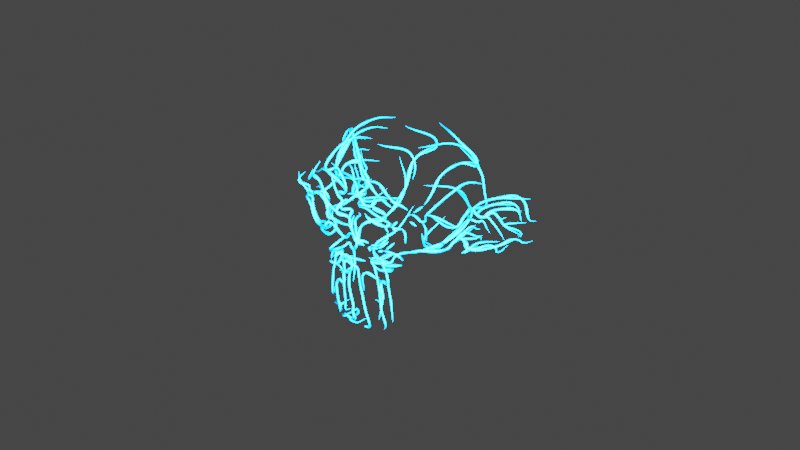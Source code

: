 # Source: Chapter40Final.blend  (saved by Blender 3.3.6; exported with 4.5.12 LTS)
import bpy
from mathutils import Matrix  # noqa: F401  (used for matrix-valued properties, if any)

bpy.ops.wm.read_factory_settings(use_empty=True)
scene = bpy.context.scene
scene.name = 'Scene'

# ---- collections
col_collection = bpy.data.collections.new('Collection'); scene.collection.children.link(col_collection)

# ---- materials (node trees are filled in below, after node groups)
mat_lightning = bpy.data.materials.new('Lightning')
mat_lightning.alpha_threshold = 0.0
mat_lightning.use_transparent_shadow = False
mat_lightning.line_color = (0.0, 0.0, 0.0, 1.0)

# ---- node groups
ng_chapter40 = bpy.data.node_groups.new('Chapter40', 'GeometryNodeTree')
_s = ng_chapter40.interface.new_socket(name='Geometry', in_out='OUTPUT', socket_type='NodeSocketGeometry')
_s = ng_chapter40.interface.new_socket(name='Geometry', in_out='INPUT', socket_type='NodeSocketGeometry')
_s = ng_chapter40.interface.new_socket(name='Radius', in_out='INPUT', socket_type='NodeSocketFloat')
_s.subtype = 'DISTANCE'
_s.default_value = 1.0
_s.min_value = 0.0
_s = ng_chapter40.interface.new_socket(name='Seed', in_out='INPUT', socket_type='NodeSocketInt')
_s.min_value = -10000
_s.max_value = 10000
_s = ng_chapter40.interface.new_socket(name='E.Strength', in_out='INPUT', socket_type='NodeSocketFloat')
ng_chapter40.is_modifier = True
_N = ng_chapter40.nodes; _L = ng_chapter40.links
n0 = _N.new('NodeGroupInput'); n0.name = 'Group Input'; n0.location = (108, 320)
n0.label = 'Group Input(1)'
n1 = _N.new('GeometryNodeEdgePathsToCurves'); n1.name = 'Edge Paths to Curves'; n1.location = (715, 345)
n1.label = 'Edge Paths to Curves(7)'
n1.width = 168
n2 = _N.new('FunctionNodeRandomValue'); n2.name = 'Random Value'; n2.location = (321, 270)
n2.label = 'Random Value(9)'
n2.data_type = 'BOOLEAN'
n2.inputs[6].default_value = 0.02
n3 = _N.new('GeometryNodeInputShortestEdgePaths'); n3.name = 'Shortest Edge Paths'; n3.location = (497, 259)
n3.label = 'Shortest Edge Paths(8)'
n3.width = 180
n4 = _N.new('ShaderNodeVectorMath'); n4.name = 'Vector Math'; n4.location = (317, 101)
n4.label = 'Vector Math(10)'
n4.operation = 'DISTANCE'
n5 = _N.new('GeometryNodeInputMeshEdgeVertices'); n5.name = 'Edge Vertices'; n5.location = (150, 96)
n5.label = 'Edge Vertices(11)'
n6 = _N.new('GeometryNodeTrimCurve'); n6.name = 'Trim Curve'; n6.location = (1244, 350)
n6.label = 'Trim Curve(14)'
n7 = _N.new('GeometryNodeResampleCurve'); n7.name = 'Resample Curve'; n7.location = (1399, 352)
n7.label = 'Resample Curve(15)'
n7.keep_last_segment = False
n7.inputs[2].default_value = 25
n8 = _N.new('GeometryNodeCurveSetHandles'); n8.name = 'Set Handle Type'; n8.location = (1070, 351)
n8.label = 'Set Handle Type(13)'
n9 = _N.new('GeometryNodeCurveSplineType'); n9.name = 'Set Spline Type'; n9.location = (906, 347)
n9.label = 'Set Spline Type(12)'
n9.spline_type = 'BEZIER'
n10 = _N.new('GeometryNodeInputSceneTime'); n10.name = 'Scene Time'; n10.location = (877, 107)
n10.label = 'Scene Time(17)'
n11 = _N.new('ShaderNodeMapRange'); n11.name = 'Map Range'; n11.location = (1070, 191)
n11.label = 'Map Range(18)'
n11.width = 157
n11.interpolation_type = 'SMOOTHSTEP'
n11.inputs[2].default_value = 250.0
n12 = _N.new('GeometryNodeCurveToMesh'); n12.name = 'Curve to Mesh'; n12.location = (2023, 352)
n12.label = 'Curve to Mesh(4)'
n13 = _N.new('NodeGroupInput'); n13.name = 'Group Input.001'; n13.location = (1690, 177)
n13.label = 'Group Input(6)'
n14 = _N.new('GeometryNodeSetCurveRadius'); n14.name = 'Set Curve Radius'; n14.location = (1704, 348)
n14.label = 'Set Curve Radius(16)'
n15 = _N.new('ShaderNodeFloatCurve'); n15.name = 'Float Curve'; n15.location = (1414, 184)
n15.label = 'Float Curve(20)'
_c = n15.mapping.curves[0]
while len(_c.points) > 2: _c.points.remove(_c.points[-1])
_c.points[0].location = (0.0, 0.0); _c.points[0].handle_type = 'AUTO'
_c.points[1].location = (0.5, 0.5); _c.points[1].handle_type = 'AUTO'
_p = _c.points.new(1.0, 0.0); _p.handle_type = 'AUTO'
n15.mapping.update()
n16 = _N.new('GeometryNodeSplineParameter'); n16.name = 'Spline Parameter'; n16.location = (1236, -33)
n16.label = 'Spline Parameter(19)'
n17 = _N.new('GeometryNodeCurvePrimitiveCircle'); n17.name = 'Curve Circle'; n17.location = (1858, 194)
n17.label = 'Curve Circle(5)'
n17.inputs[0].default_value = 6
n18 = _N.new('GeometryNodeStoreNamedAttribute'); n18.name = 'Store Named Attribute'; n18.location = (2232, 363)
n18.label = 'Store Named Attribute(21)'
n18.width = 175
n18.inputs[2].default_value = 'E.Strength'
n19 = _N.new('GeometryNodeSetMaterial'); n19.name = 'Set Material'; n19.location = (2462, 362)
n19.label = 'Set Material(23)'
n19.inputs[2].default_value = mat_lightning
n20 = _N.new('NodeGroupOutput'); n20.name = 'Group Output'; n20.location = (2636, 358)
n20.label = 'Group Output(2)'
n21 = _N.new('NodeGroupInput'); n21.name = 'Group Input.002'; n21.location = (2024, 213)
n21.label = 'Group Input(22)'
n22 = _N.new('GeometryNodeMeshToCurve'); n22.name = 'Mesh to Curve'; n22.location = (838, -9)
n22.label = 'Mesh to Curve(3)'
n23 = _N.new('GeometryNodeInputNamedAttribute'); n23.name = 'Named Attribute'; n23.location = (1998, 352)
n23.inputs[0].default_value = 'radius'
n24 = _N.new('GeometryNodeSwitch'); n24.name = 'Switch'; n24.location = (1998, 352)
n24.input_type = 'FLOAT'
n24.inputs[1].default_value = 1.0
_L.new(n19.outputs[0], n20.inputs[0])
_L.new(n17.outputs[0], n12.inputs[1])
_L.new(n0.outputs[0], n1.inputs[0])
_L.new(n14.outputs[0], n12.inputs[0])
_L.new(n3.outputs[0], n1.inputs[2])
_L.new(n13.outputs[1], n17.inputs[4])
_L.new(n2.outputs[3], n3.inputs[0])
_L.new(n0.outputs[2], n2.inputs[8])
_L.new(n5.outputs[2], n4.inputs[0])
_L.new(n5.outputs[3], n4.inputs[1])
_L.new(n4.outputs[1], n3.inputs[1])
_L.new(n1.outputs[0], n9.inputs[0])
_L.new(n9.outputs[0], n8.inputs[0])
_L.new(n8.outputs[0], n6.inputs[0])
_L.new(n6.outputs[0], n7.inputs[0])
_L.new(n7.outputs[0], n14.inputs[0])
_L.new(n11.outputs[0], n6.inputs[3])
_L.new(n10.outputs[1], n11.inputs[0])
_L.new(n15.outputs[0], n14.inputs[2])
_L.new(n16.outputs[0], n15.inputs[1])
_L.new(n12.outputs[0], n18.inputs[0])
_L.new(n21.outputs[3], n18.inputs[3])
_L.new(n18.outputs[0], n19.inputs[0])
_L.new(n23.outputs[1], n24.inputs[0])
_L.new(n23.outputs[0], n24.inputs[2])
_L.new(n24.outputs[0], n12.inputs[2])
n20.is_active_output = True
ng_auto_smooth = bpy.data.node_groups.new('Auto Smooth', 'GeometryNodeTree')
_s = ng_auto_smooth.interface.new_socket(name='Geometry', in_out='OUTPUT', socket_type='NodeSocketGeometry')
_s = ng_auto_smooth.interface.new_socket(name='Geometry', in_out='INPUT', socket_type='NodeSocketGeometry')
_s = ng_auto_smooth.interface.new_socket(name='Angle', in_out='INPUT', socket_type='NodeSocketFloat')
_s.subtype = 'ANGLE'
_s.min_value = 0.0
_s.max_value = 3.142
ng_auto_smooth.is_modifier = True
_N = ng_auto_smooth.nodes; _L = ng_auto_smooth.links
n0 = _N.new('NodeGroupOutput'); n0.name = 'Group Output'; n0.location = (480, -100)
n1 = _N.new('NodeGroupInput'); n1.name = 'Group Input'; n1.location = (-420, -300)
n2 = _N.new('NodeGroupInput'); n2.name = 'Group Input.001'; n2.location = (-60, -100)
n3 = _N.new('GeometryNodeSetShadeSmooth'); n3.name = 'Set Shade Smooth'; n3.location = (120, -100)
n3.domain = 'EDGE'
n4 = _N.new('GeometryNodeSetShadeSmooth'); n4.name = 'Set Shade Smooth.001'; n4.location = (300, -100)
n5 = _N.new('GeometryNodeInputMeshEdgeAngle'); n5.name = 'Edge Angle'; n5.location = (-420, -220)
n6 = _N.new('GeometryNodeInputEdgeSmooth'); n6.name = 'Is Edge Smooth'; n6.location = (-60, -160)
n7 = _N.new('GeometryNodeInputShadeSmooth'); n7.name = 'Is Face Smooth'; n7.location = (-240, -340)
n8 = _N.new('FunctionNodeBooleanMath'); n8.name = 'Boolean Math'; n8.location = (-60, -220)
n9 = _N.new('FunctionNodeCompare'); n9.name = 'Compare'; n9.location = (-240, -180)
n9.operation = 'LESS_EQUAL'
_L.new(n5.outputs[0], n9.inputs[0])
_L.new(n4.outputs[0], n0.inputs[0])
_L.new(n1.outputs[1], n9.inputs[1])
_L.new(n9.outputs[0], n8.inputs[0])
_L.new(n7.outputs[0], n8.inputs[1])
_L.new(n2.outputs[0], n3.inputs[0])
_L.new(n6.outputs[0], n3.inputs[1])
_L.new(n3.outputs[0], n4.inputs[0])
_L.new(n8.outputs[0], n3.inputs[2])
n0.is_active_output = True

# ---- material node trees
mat_lightning.use_nodes = True; mat_lightning.node_tree.nodes.clear()
_N = mat_lightning.node_tree.nodes; _L = mat_lightning.node_tree.links
n0 = _N.new('ShaderNodeOutputMaterial'); n0.name = 'Material Output'; n0.location = (519, 643)
n1 = _N.new('ShaderNodeValToRGB'); n1.name = 'ColorRamp'; n1.location = (-91, 894)
n1.color_ramp.interpolation = 'EASE'
while len(n1.color_ramp.elements) > 1: n1.color_ramp.elements.remove(n1.color_ramp.elements[-1])
n1.color_ramp.elements[0].position = 0.2; n1.color_ramp.elements[0].color = (1.0, 1.0, 1.0, 1.0)
_e = n1.color_ramp.elements.new(0.8); _e.color = (0.0, 0.0, 0.0, 1.0)
n2 = _N.new('ShaderNodeBsdfPrincipled'); n2.name = 'Principled BSDF'; n2.location = (-94, 567)
n2.distribution = 'GGX'
n2.subsurface_method = 'RANDOM_WALK_SKIN'
n2.inputs[0].default_value = (0.0, 0.0, 0.0, 1.0)
n2.inputs[3].default_value = 1.45
n2.inputs[27].default_value = (0.0, 0.0, 0.0, 1.0)
n2.inputs[28].default_value = 1.0
n3 = _N.new('ShaderNodeMixShader'); n3.name = 'Mix Shader'; n3.location = (299, 698)
n4 = _N.new('ShaderNodeEmission'); n4.name = 'Emission'; n4.location = (-93, 674)
n4.inputs[0].default_value = (0.0, 0.2592, 1.0, 1.0)
n5 = _N.new('ShaderNodeAttribute'); n5.name = 'Attribute'; n5.location = (-339, 672)
n5.label = 'Attribute(24)'
n5.attribute_name = 'E.Strength'
n6 = _N.new('ShaderNodeLayerWeight'); n6.name = 'Layer Weight'; n6.location = (-339, 803)
_L.new(n5.outputs[2], n4.inputs[1])
_L.new(n4.outputs[0], n3.inputs[2])
_L.new(n2.outputs[0], n3.inputs[1])
_L.new(n6.outputs[1], n1.inputs[0])
_L.new(n1.outputs[0], n3.inputs[0])
_L.new(n3.outputs[0], n0.inputs[0])
n0.is_active_output = True

# ---- world
world_world = bpy.data.worlds.new('World'); scene.world = world_world
world_world.use_nodes = True; world_world.node_tree.nodes.clear()
_N = world_world.node_tree.nodes; _L = world_world.node_tree.links
n0 = _N.new('ShaderNodeOutputWorld'); n0.name = 'World Output'; n0.location = (300, 300)
n1 = _N.new('ShaderNodeBackground'); n1.name = 'Background'; n1.location = (10, 300)
n1.inputs[0].default_value = (0.05088, 0.05088, 0.05088, 1.0)
_L.new(n1.outputs[0], n0.inputs[0])
n0.is_active_output = True
world_world.color = (0.05088, 0.05088, 0.05088)
world_world.use_sun_shadow = False
world_world.sun_shadow_jitter_overblur = 0.0

# ---- cameras
cam_camera = bpy.data.cameras.new('Camera')
cam_camera.clip_end = 100.0
cam_camera.ortho_scale = 7.314

# ---- lights
light_light = bpy.data.lights.new('Light', 'POINT')
light_light.transmission_factor = 0.0
light_light.energy = 1000.0
light_light.shadow_soft_size = 0.1
light_light.shadow_maximum_resolution = 0.006
light_light.use_absolute_resolution = True

# ---- meshes
me_suzanne = bpy.data.meshes.new('Suzanne')
me_suzanne.from_pydata([(0.4375, -0.7656, 0.1641), (-0.4375, -0.7656, 0.1641), (0.5, -0.6875, 0.09375), (-0.5, -0.6875, 0.09375), (0.5469, -0.5781, 0.05469), (-0.5469, -0.5781, 0.05469), (0.3516, -0.6172, -0.02344), (-0.3516, -0.6172, -0.02344), (0.3516, -0.7188, 0.03125), (-0.3516, -0.7188, 0.03125), (0.3516, -0.7812, 0.1328), (-0.3516, -0.7812, 0.1328), (0.2734, -0.7969, 0.1641), (-0.2734, -0.7969, 0.1641), (0.2031, -0.7422, 0.09375), (-0.2031, -0.7422, 0.09375), (0.1562, -0.6484, 0.05469), (-0.1562, -0.6484, 0.05469), (0.07812, -0.6562, 0.2422), (-0.07812, -0.6562, 0.2422), (0.1406, -0.7422, 0.2422), (-0.1406, -0.7422, 0.2422), (0.2422, -0.7969, 0.2422), (-0.2422, -0.7969, 0.2422), (0.2734, -0.7969, 0.3281), (-0.2734, -0.7969, 0.3281), (0.2031, -0.7422, 0.3906), (-0.2031, -0.7422, 0.3906), (0.1562, -0.6484, 0.4375), (-0.1562, -0.6484, 0.4375), (0.3516, -0.6172, 0.5156), (-0.3516, -0.6172, 0.5156), (0.3516, -0.7188, 0.4531), (-0.3516, -0.7188, 0.4531), (0.3516, -0.7812, 0.3594), (-0.3516, -0.7812, 0.3594), (0.4375, -0.7656, 0.3281), (-0.4375, -0.7656, 0.3281), (0.5, -0.6875, 0.3906), (-0.5, -0.6875, 0.3906), (0.5469, -0.5781, 0.4375), (-0.5469, -0.5781, 0.4375), (0.625, -0.5625, 0.2422), (-0.625, -0.5625, 0.2422), (0.5625, -0.6719, 0.2422), (-0.5625, -0.6719, 0.2422), (0.4688, -0.7578, 0.2422), (-0.4688, -0.7578, 0.2422), (0.4766, -0.7734, 0.2422), (-0.4766, -0.7734, 0.2422), (0.4453, -0.7812, 0.3359), (-0.4453, -0.7812, 0.3359), (0.3516, -0.8047, 0.375), (-0.3516, -0.8047, 0.375), (0.2656, -0.8203, 0.3359), (-0.2656, -0.8203, 0.3359), (0.2266, -0.8203, 0.2422), (-0.2266, -0.8203, 0.2422), (0.2656, -0.8203, 0.1562), (-0.2656, -0.8203, 0.1562), (0.3516, -0.8281, 0.2422), (-0.3516, -0.8281, 0.2422), (0.3516, -0.8047, 0.1172), (-0.3516, -0.8047, 0.1172), (0.4453, -0.7812, 0.1562), (-0.4453, -0.7812, 0.1562), (0.0, -0.7422, 0.4297), (0.0, -0.8203, 0.3516), (0.0, -0.7344, -0.6797), (0.0, -0.7812, -0.3203), (0.0, -0.7969, -0.1875), (0.0, -0.7188, -0.7734), (0.0, -0.6016, 0.4062), (0.0, -0.5703, 0.5703), (0.0, 0.5469, 0.8984), (0.0, 0.8516, 0.5625), (0.0, 0.8281, 0.07031), (0.0, 0.3516, -0.3828), (0.2031, -0.5625, -0.1875), (-0.2031, -0.5625, -0.1875), (0.3125, -0.5703, -0.4375), (-0.3125, -0.5703, -0.4375), (0.3516, -0.5703, -0.6953), (-0.3516, -0.5703, -0.6953), (0.3672, -0.5312, -0.8906), (-0.3672, -0.5312, -0.8906), (0.3281, -0.5234, -0.9453), (-0.3281, -0.5234, -0.9453), (0.1797, -0.5547, -0.9688), (-0.1797, -0.5547, -0.9688), (0.0, -0.5781, -0.9844), (0.4375, -0.5312, -0.1406), (-0.4375, -0.5312, -0.1406), (0.6328, -0.5391, -0.03906), (-0.6328, -0.5391, -0.03906), (0.8281, -0.4453, 0.1484), (-0.8281, -0.4453, 0.1484), (0.8594, -0.5938, 0.4297), (-0.8594, -0.5938, 0.4297), (0.7109, -0.625, 0.4844), (-0.7109, -0.625, 0.4844), (0.4922, -0.6875, 0.6016), (-0.4922, -0.6875, 0.6016), (0.3203, -0.7344, 0.7578), (-0.3203, -0.7344, 0.7578), (0.1562, -0.7578, 0.7188), (-0.1562, -0.7578, 0.7188), (0.0625, -0.75, 0.4922), (-0.0625, -0.75, 0.4922), (0.1641, -0.7734, 0.4141), (-0.1641, -0.7734, 0.4141), (0.125, -0.7656, 0.3047), (-0.125, -0.7656, 0.3047), (0.2031, -0.7422, 0.09375), (-0.2031, -0.7422, 0.09375), (0.375, -0.7031, 0.01562), (-0.375, -0.7031, 0.01562), (0.4922, -0.6719, 0.0625), (-0.4922, -0.6719, 0.0625), (0.625, -0.6484, 0.1875), (-0.625, -0.6484, 0.1875), (0.6406, -0.6484, 0.2969), (-0.6406, -0.6484, 0.2969), (0.6016, -0.6641, 0.375), (-0.6016, -0.6641, 0.375), (0.4297, -0.7188, 0.4375), (-0.4297, -0.7188, 0.4375), (0.25, -0.7578, 0.4688), (-0.25, -0.7578, 0.4688), (0.0, -0.7344, -0.7656), (0.1094, -0.7344, -0.7188), (-0.1094, -0.7344, -0.7188), (0.1172, -0.7109, -0.8359), (-0.1172, -0.7109, -0.8359), (0.0625, -0.6953, -0.8828), (-0.0625, -0.6953, -0.8828), (0.0, -0.6875, -0.8906), (0.0, -0.75, -0.1953), (0.0, -0.7422, -0.1406), (0.1016, -0.7422, -0.1484), (-0.1016, -0.7422, -0.1484), (0.125, -0.75, -0.2266), (-0.125, -0.75, -0.2266), (0.08594, -0.7422, -0.2891), (-0.08594, -0.7422, -0.2891), (0.3984, -0.6719, -0.04688), (-0.3984, -0.6719, -0.04688), (0.6172, -0.625, 0.05469), (-0.6172, -0.625, 0.05469), (0.7266, -0.6016, 0.2031), (-0.7266, -0.6016, 0.2031), (0.7422, -0.6562, 0.375), (-0.7422, -0.6562, 0.375), (0.6875, -0.7266, 0.4141), (-0.6875, -0.7266, 0.4141), (0.4375, -0.7969, 0.5469), (-0.4375, -0.7969, 0.5469), (0.3125, -0.8359, 0.6406), (-0.3125, -0.8359, 0.6406), (0.2031, -0.8516, 0.6172), (-0.2031, -0.8516, 0.6172), (0.1016, -0.8438, 0.4297), (-0.1016, -0.8438, 0.4297), (0.125, -0.8125, -0.1016), (-0.125, -0.8125, -0.1016), (0.2109, -0.7109, -0.4453), (-0.2109, -0.7109, -0.4453), (0.25, -0.6875, -0.7031), (-0.25, -0.6875, -0.7031), (0.2656, -0.6641, -0.8203), (-0.2656, -0.6641, -0.8203), (0.2344, -0.6328, -0.9141), (-0.2344, -0.6328, -0.9141), (0.1641, -0.6328, -0.9297), (-0.1641, -0.6328, -0.9297), (0.0, -0.6406, -0.9453), (0.0, -0.7266, 0.04688), (0.0, -0.7656, 0.2109), (0.3281, -0.7422, 0.4766), (-0.3281, -0.7422, 0.4766), (0.1641, -0.75, 0.1406), (-0.1641, -0.75, 0.1406), (0.1328, -0.7578, 0.2109), (-0.1328, -0.7578, 0.2109), (0.1172, -0.7344, -0.6875), (-0.1172, -0.7344, -0.6875), (0.07812, -0.75, -0.4453), (-0.07812, -0.75, -0.4453), (0.0, -0.75, -0.4453), (0.0, -0.7422, -0.3281), (0.09375, -0.7812, -0.2734), (-0.09375, -0.7812, -0.2734), (0.1328, -0.7969, -0.2266), (-0.1328, -0.7969, -0.2266), (0.1094, -0.7812, -0.1328), (-0.1094, -0.7812, -0.1328), (0.03906, -0.7812, -0.125), (-0.03906, -0.7812, -0.125), (0.0, -0.8281, -0.2031), (0.04688, -0.8125, -0.1484), (-0.04688, -0.8125, -0.1484), (0.09375, -0.8125, -0.1562), (-0.09375, -0.8125, -0.1562), (0.1094, -0.8281, -0.2266), (-0.1094, -0.8281, -0.2266), (0.07812, -0.8047, -0.25), (-0.07812, -0.8047, -0.25), (0.0, -0.8047, -0.2891), (0.2578, -0.5547, -0.3125), (-0.2578, -0.5547, -0.3125), (0.1641, -0.7109, -0.2422), (-0.1641, -0.7109, -0.2422), (0.1797, -0.7109, -0.3125), (-0.1797, -0.7109, -0.3125), (0.2344, -0.5547, -0.25), (-0.2344, -0.5547, -0.25), (0.0, -0.6875, -0.875), (0.04688, -0.6875, -0.8672), (-0.04688, -0.6875, -0.8672), (0.09375, -0.7109, -0.8203), (-0.09375, -0.7109, -0.8203), (0.09375, -0.7266, -0.7422), (-0.09375, -0.7266, -0.7422), (0.0, -0.6562, -0.7812), (0.09375, -0.6641, -0.75), (-0.09375, -0.6641, -0.75), (0.09375, -0.6406, -0.8125), (-0.09375, -0.6406, -0.8125), (0.04688, -0.6328, -0.8516), (-0.04688, -0.6328, -0.8516), (0.0, -0.6328, -0.8594), (0.1719, -0.7812, 0.2188), (-0.1719, -0.7812, 0.2188), (0.1875, -0.7734, 0.1562), (-0.1875, -0.7734, 0.1562), (0.3359, -0.7578, 0.4297), (-0.3359, -0.7578, 0.4297), (0.2734, -0.7734, 0.4219), (-0.2734, -0.7734, 0.4219), (0.4219, -0.7734, 0.3984), (-0.4219, -0.7734, 0.3984), (0.5625, -0.6953, 0.3516), (-0.5625, -0.6953, 0.3516), (0.5859, -0.6875, 0.2891), (-0.5859, -0.6875, 0.2891), (0.5781, -0.6797, 0.1953), (-0.5781, -0.6797, 0.1953), (0.4766, -0.7188, 0.1016), (-0.4766, -0.7188, 0.1016), (0.375, -0.7422, 0.0625), (-0.375, -0.7422, 0.0625), (0.2266, -0.7812, 0.1094), (-0.2266, -0.7812, 0.1094), (0.1797, -0.7812, 0.2969), (-0.1797, -0.7812, 0.2969), (0.2109, -0.7812, 0.375), (-0.2109, -0.7812, 0.375), (0.2344, -0.7578, 0.3594), (-0.2344, -0.7578, 0.3594), (0.1953, -0.7578, 0.2969), (-0.1953, -0.7578, 0.2969), (0.2422, -0.7578, 0.125), (-0.2422, -0.7578, 0.125), (0.375, -0.7266, 0.08594), (-0.375, -0.7266, 0.08594), (0.4609, -0.7031, 0.1172), (-0.4609, -0.7031, 0.1172), (0.5469, -0.6719, 0.2109), (-0.5469, -0.6719, 0.2109), (0.5547, -0.6719, 0.2812), (-0.5547, -0.6719, 0.2812), (0.5312, -0.6797, 0.3359), (-0.5312, -0.6797, 0.3359), (0.4141, -0.75, 0.3906), (-0.4141, -0.75, 0.3906), (0.2812, -0.7656, 0.3984), (-0.2812, -0.7656, 0.3984), (0.3359, -0.75, 0.4062), (-0.3359, -0.75, 0.4062), (0.2031, -0.75, 0.1719), (-0.2031, -0.75, 0.1719), (0.1953, -0.75, 0.2266), (-0.1953, -0.75, 0.2266), (0.1094, -0.6094, 0.4609), (-0.1094, -0.6094, 0.4609), (0.1953, -0.6172, 0.6641), (-0.1953, -0.6172, 0.6641), (0.3359, -0.5938, 0.6875), (-0.3359, -0.5938, 0.6875), (0.4844, -0.5547, 0.5547), (-0.4844, -0.5547, 0.5547), (0.6797, -0.4922, 0.4531), (-0.6797, -0.4922, 0.4531), (0.7969, -0.4609, 0.4062), (-0.7969, -0.4609, 0.4062), (0.7734, -0.375, 0.1641), (-0.7734, -0.375, 0.1641), (0.6016, -0.4141, 0.0), (-0.6016, -0.4141, 0.0), (0.4375, -0.4688, -0.09375), (-0.4375, -0.4688, -0.09375), (0.0, -0.2891, 0.8984), (0.0, 0.07812, 0.9844), (0.0, 0.6719, -0.1953), (0.0, -0.1875, -0.4609), (0.0, -0.4609, -0.9766), (0.0, -0.3438, -0.8047), (0.0, -0.3203, -0.5703), (0.0, -0.2812, -0.4844), (0.8516, -0.05469, 0.2344), (-0.8516, -0.05469, 0.2344), (0.8594, 0.04688, 0.3203), (-0.8594, 0.04688, 0.3203), (0.7734, 0.4375, 0.2656), (-0.7734, 0.4375, 0.2656), (0.4609, 0.7031, 0.4375), (-0.4609, 0.7031, 0.4375), (0.7344, -0.07031, -0.04688), (-0.7344, -0.07031, -0.04688), (0.5938, 0.1641, -0.125), (-0.5938, 0.1641, -0.125), (0.6406, 0.4297, -0.007812), (-0.6406, 0.4297, -0.007812), (0.3359, 0.6641, 0.05469), (-0.3359, 0.6641, 0.05469), (0.2344, -0.4062, -0.3516), (-0.2344, -0.4062, -0.3516), (0.1797, -0.2578, -0.4141), (-0.1797, -0.2578, -0.4141), (0.2891, -0.3828, -0.7109), (-0.2891, -0.3828, -0.7109), (0.25, -0.3906, -0.5), (-0.25, -0.3906, -0.5), (0.3281, -0.3984, -0.9141), (-0.3281, -0.3984, -0.9141), (0.1406, -0.3672, -0.7578), (-0.1406, -0.3672, -0.7578), (0.125, -0.3594, -0.5391), (-0.125, -0.3594, -0.5391), (0.1641, -0.4375, -0.9453), (-0.1641, -0.4375, -0.9453), (0.2188, -0.4297, -0.2812), (-0.2188, -0.4297, -0.2812), (0.2109, -0.4688, -0.2266), (-0.2109, -0.4688, -0.2266), (0.2031, -0.5, -0.1719), (-0.2031, -0.5, -0.1719), (0.2109, -0.1641, -0.3906), (-0.2109, -0.1641, -0.3906), (0.2969, 0.2656, -0.3125), (-0.2969, 0.2656, -0.3125), (0.3438, 0.5391, -0.1484), (-0.3438, 0.5391, -0.1484), (0.4531, 0.3828, 0.8672), (-0.4531, 0.3828, 0.8672), (0.4531, 0.07031, 0.9297), (-0.4531, 0.07031, 0.9297), (0.4531, -0.2344, 0.8516), (-0.4531, -0.2344, 0.8516), (0.4609, -0.4297, 0.5234), (-0.4609, -0.4297, 0.5234), (0.7266, -0.3359, 0.4062), (-0.7266, -0.3359, 0.4062), (0.6328, -0.2812, 0.4531), (-0.6328, -0.2812, 0.4531), (0.6406, -0.05469, 0.7031), (-0.6406, -0.05469, 0.7031), (0.7969, -0.125, 0.5625), (-0.7969, -0.125, 0.5625), (0.7969, 0.1172, 0.6172), (-0.7969, 0.1172, 0.6172), (0.6406, 0.1953, 0.75), (-0.6406, 0.1953, 0.75), (0.6406, 0.4453, 0.6797), (-0.6406, 0.4453, 0.6797), (0.7969, 0.3594, 0.5391), (-0.7969, 0.3594, 0.5391), (0.6172, 0.5859, 0.3281), (-0.6172, 0.5859, 0.3281), (0.4844, 0.5469, 0.02344), (-0.4844, 0.5469, 0.02344), (0.8203, 0.2031, 0.3281), (-0.8203, 0.2031, 0.3281), (0.4062, -0.1484, -0.1719), (-0.4062, -0.1484, -0.1719), (0.4297, 0.2109, -0.1953), (-0.4297, 0.2109, -0.1953), (0.8906, 0.2344, 0.4062), (-0.8906, 0.2344, 0.4062), (0.7734, 0.125, -0.1406), (-0.7734, 0.125, -0.1406), (1.039, 0.3281, -0.1016), (-1.039, 0.3281, -0.1016), (1.281, 0.4297, 0.05469), (-1.281, 0.4297, 0.05469), (1.352, 0.4219, 0.3203), (-1.352, 0.4219, 0.3203), (1.234, 0.4219, 0.5078), (-1.234, 0.4219, 0.5078), (1.023, 0.3125, 0.4766), (-1.023, 0.3125, 0.4766), (1.016, 0.2891, 0.4141), (-1.016, 0.2891, 0.4141), (1.188, 0.3906, 0.4375), (-1.188, 0.3906, 0.4375), (1.266, 0.4062, 0.2891), (-1.266, 0.4062, 0.2891), (1.211, 0.4062, 0.07812), (-1.211, 0.4062, 0.07812), (1.031, 0.3047, -0.03906), (-1.031, 0.3047, -0.03906), (0.8281, 0.1328, -0.07031), (-0.8281, 0.1328, -0.07031), (0.9219, 0.2188, 0.3594), (-0.9219, 0.2188, 0.3594), (0.9453, 0.2891, 0.3047), (-0.9453, 0.2891, 0.3047), (0.8828, 0.2109, -0.02344), (-0.8828, 0.2109, -0.02344), (1.039, 0.3672, 0.0), (-1.039, 0.3672, 0.0), (1.188, 0.4453, 0.09375), (-1.188, 0.4453, 0.09375), (1.234, 0.4453, 0.25), (-1.234, 0.4453, 0.25), (1.172, 0.4375, 0.3594), (-1.172, 0.4375, 0.3594), (1.023, 0.3594, 0.3438), (-1.023, 0.3594, 0.3438), (0.8438, 0.2109, 0.2891), (-0.8438, 0.2109, 0.2891), (0.8359, 0.2734, 0.1719), (-0.8359, 0.2734, 0.1719), (0.7578, 0.2734, 0.09375), (-0.7578, 0.2734, 0.09375), (0.8203, 0.2734, 0.08594), (-0.8203, 0.2734, 0.08594), (0.8438, 0.2734, 0.01562), (-0.8438, 0.2734, 0.01562), (0.8125, 0.2734, -0.01562), (-0.8125, 0.2734, -0.01562), (0.7266, 0.07031, 0.0), (-0.7266, 0.07031, 0.0), (0.7188, 0.1719, -0.02344), (-0.7188, 0.1719, -0.02344), (0.7188, 0.1875, 0.03906), (-0.7188, 0.1875, 0.03906), (0.7969, 0.2109, 0.2031), (-0.7969, 0.2109, 0.2031), (0.8906, 0.2656, 0.2422), (-0.8906, 0.2656, 0.2422), (0.8906, 0.3203, 0.2344), (-0.8906, 0.3203, 0.2344), (0.8125, 0.3203, -0.01562), (-0.8125, 0.3203, -0.01562), (0.8516, 0.3203, 0.01562), (-0.8516, 0.3203, 0.01562), (0.8281, 0.3203, 0.07812), (-0.8281, 0.3203, 0.07812), (0.7656, 0.3203, 0.09375), (-0.7656, 0.3203, 0.09375), (0.8438, 0.3203, 0.1719), (-0.8438, 0.3203, 0.1719), (1.039, 0.4141, 0.3281), (-1.039, 0.4141, 0.3281), (1.188, 0.4844, 0.3438), (-1.188, 0.4844, 0.3438), (1.258, 0.4922, 0.2422), (-1.258, 0.4922, 0.2422), (1.211, 0.4844, 0.08594), (-1.211, 0.4844, 0.08594), (1.047, 0.4219, 0.0), (-1.047, 0.4219, 0.0), (0.8828, 0.2656, -0.01562), (-0.8828, 0.2656, -0.01562), (0.9531, 0.3438, 0.2891), (-0.9531, 0.3438, 0.2891), (0.8906, 0.3281, 0.1094), (-0.8906, 0.3281, 0.1094), (0.9375, 0.3359, 0.0625), (-0.9375, 0.3359, 0.0625), (1.0, 0.3672, 0.125), (-1.0, 0.3672, 0.125), (0.9609, 0.3516, 0.1719), (-0.9609, 0.3516, 0.1719), (1.016, 0.375, 0.2344), (-1.016, 0.375, 0.2344), (1.055, 0.3828, 0.1875), (-1.055, 0.3828, 0.1875), (1.109, 0.3906, 0.2109), (-1.109, 0.3906, 0.2109), (1.086, 0.3906, 0.2734), (-1.086, 0.3906, 0.2734), (1.023, 0.4844, 0.4375), (-1.023, 0.4844, 0.4375), (1.25, 0.5469, 0.4688), (-1.25, 0.5469, 0.4688), (1.367, 0.5, 0.2969), (-1.367, 0.5, 0.2969), (1.312, 0.5312, 0.05469), (-1.312, 0.5312, 0.05469), (1.039, 0.4922, -0.08594), (-1.039, 0.4922, -0.08594), (0.7891, 0.3281, -0.125), (-0.7891, 0.3281, -0.125), (0.8594, 0.3828, 0.3828), (-0.8594, 0.3828, 0.3828)], [], [(46, 0, 2, 44), (3, 1, 47, 45), (44, 2, 4, 42), (5, 3, 45, 43), (2, 8, 6, 4), (7, 9, 3, 5), (0, 10, 8, 2), (9, 11, 1, 3), (10, 12, 14, 8), (15, 13, 11, 9), (8, 14, 16, 6), (17, 15, 9, 7), (14, 20, 18, 16), (19, 21, 15, 17), (12, 22, 20, 14), (21, 23, 13, 15), (22, 24, 26, 20), (27, 25, 23, 21), (20, 26, 28, 18), (29, 27, 21, 19), (26, 32, 30, 28), (31, 33, 27, 29), (24, 34, 32, 26), (33, 35, 25, 27), (34, 36, 38, 32), (39, 37, 35, 33), (32, 38, 40, 30), (41, 39, 33, 31), (38, 44, 42, 40), (43, 45, 39, 41), (36, 46, 44, 38), (45, 47, 37, 39), (46, 36, 50, 48), (51, 37, 47, 49), (36, 34, 52, 50), (53, 35, 37, 51), (34, 24, 54, 52), (55, 25, 35, 53), (24, 22, 56, 54), (57, 23, 25, 55), (22, 12, 58, 56), (59, 13, 23, 57), (12, 10, 62, 58), (63, 11, 13, 59), (10, 0, 64, 62), (65, 1, 11, 63), (0, 46, 48, 64), (49, 47, 1, 65), (60, 64, 48), (49, 65, 61), (62, 64, 60), (61, 65, 63), (60, 58, 62), (63, 59, 61), (60, 56, 58), (59, 57, 61), (60, 54, 56), (57, 55, 61), (60, 52, 54), (55, 53, 61), (60, 50, 52), (53, 51, 61), (60, 48, 50), (51, 49, 61), (88, 173, 175, 90), (175, 174, 89, 90), (86, 171, 173, 88), (174, 172, 87, 89), (84, 169, 171, 86), (172, 170, 85, 87), (82, 167, 169, 84), (170, 168, 83, 85), (80, 165, 167, 82), (168, 166, 81, 83), (78, 91, 145, 163), (146, 92, 79, 164), (91, 93, 147, 145), (148, 94, 92, 146), (93, 95, 149, 147), (150, 96, 94, 148), (95, 97, 151, 149), (152, 98, 96, 150), (97, 99, 153, 151), (154, 100, 98, 152), (99, 101, 155, 153), (156, 102, 100, 154), (101, 103, 157, 155), (158, 104, 102, 156), (103, 105, 159, 157), (160, 106, 104, 158), (105, 107, 161, 159), (162, 108, 106, 160), (107, 66, 67, 161), (67, 66, 108, 162), (109, 127, 159, 161), (160, 128, 110, 162), (127, 178, 157, 159), (158, 179, 128, 160), (125, 155, 157, 178), (158, 156, 126, 179), (123, 153, 155, 125), (156, 154, 124, 126), (121, 151, 153, 123), (154, 152, 122, 124), (119, 149, 151, 121), (152, 150, 120, 122), (117, 147, 149, 119), (150, 148, 118, 120), (115, 145, 147, 117), (148, 146, 116, 118), (113, 163, 145, 115), (146, 164, 114, 116), (113, 180, 176, 163), (176, 181, 114, 164), (109, 161, 67, 111), (67, 162, 110, 112), (111, 67, 177, 182), (177, 67, 112, 183), (176, 180, 182, 177), (183, 181, 176, 177), (134, 136, 175, 173), (175, 136, 135, 174), (132, 134, 173, 171), (174, 135, 133, 172), (130, 132, 171, 169), (172, 133, 131, 170), (165, 186, 184, 167), (185, 187, 166, 168), (130, 169, 167, 184), (168, 170, 131, 185), (143, 189, 188, 186), (188, 189, 144, 187), (184, 186, 188, 68), (188, 187, 185, 68), (129, 130, 184, 68), (185, 131, 129, 68), (141, 192, 190, 143), (191, 193, 142, 144), (139, 194, 192, 141), (193, 195, 140, 142), (138, 196, 194, 139), (195, 197, 138, 140), (137, 70, 196, 138), (197, 70, 137, 138), (189, 143, 190, 69), (191, 144, 189, 69), (69, 190, 205, 207), (206, 191, 69, 207), (70, 198, 199, 196), (200, 198, 70, 197), (196, 199, 201, 194), (202, 200, 197, 195), (194, 201, 203, 192), (204, 202, 195, 193), (192, 203, 205, 190), (206, 204, 193, 191), (198, 203, 201, 199), (202, 204, 198, 200), (198, 207, 205, 203), (206, 207, 198, 204), (138, 139, 163, 176), (164, 140, 138, 176), (139, 141, 210, 163), (211, 142, 140, 164), (141, 143, 212, 210), (213, 144, 142, 211), (143, 186, 165, 212), (166, 187, 144, 213), (80, 208, 212, 165), (213, 209, 81, 166), (208, 214, 210, 212), (211, 215, 209, 213), (78, 163, 210, 214), (211, 164, 79, 215), (130, 129, 71, 221), (71, 129, 131, 222), (132, 130, 221, 219), (222, 131, 133, 220), (134, 132, 219, 217), (220, 133, 135, 218), (136, 134, 217, 216), (218, 135, 136, 216), (216, 217, 228, 230), (229, 218, 216, 230), (217, 219, 226, 228), (227, 220, 218, 229), (219, 221, 224, 226), (225, 222, 220, 227), (221, 71, 223, 224), (223, 71, 222, 225), (223, 230, 228, 224), (229, 230, 223, 225), (224, 228, 226), (227, 229, 225), (182, 180, 233, 231), (234, 181, 183, 232), (111, 182, 231, 253), (232, 183, 112, 254), (109, 111, 253, 255), (254, 112, 110, 256), (180, 113, 251, 233), (252, 114, 181, 234), (113, 115, 249, 251), (250, 116, 114, 252), (115, 117, 247, 249), (248, 118, 116, 250), (117, 119, 245, 247), (246, 120, 118, 248), (119, 121, 243, 245), (244, 122, 120, 246), (121, 123, 241, 243), (242, 124, 122, 244), (123, 125, 239, 241), (240, 126, 124, 242), (125, 178, 235, 239), (236, 179, 126, 240), (178, 127, 237, 235), (238, 128, 179, 236), (127, 109, 255, 237), (256, 110, 128, 238), (237, 255, 257, 275), (258, 256, 238, 276), (235, 237, 275, 277), (276, 238, 236, 278), (239, 235, 277, 273), (278, 236, 240, 274), (241, 239, 273, 271), (274, 240, 242, 272), (243, 241, 271, 269), (272, 242, 244, 270), (245, 243, 269, 267), (270, 244, 246, 268), (247, 245, 267, 265), (268, 246, 248, 266), (249, 247, 265, 263), (266, 248, 250, 264), (251, 249, 263, 261), (264, 250, 252, 262), (233, 251, 261, 279), (262, 252, 234, 280), (255, 253, 259, 257), (260, 254, 256, 258), (253, 231, 281, 259), (282, 232, 254, 260), (231, 233, 279, 281), (280, 234, 232, 282), (66, 107, 283, 72), (284, 108, 66, 72), (107, 105, 285, 283), (286, 106, 108, 284), (105, 103, 287, 285), (288, 104, 106, 286), (103, 101, 289, 287), (290, 102, 104, 288), (101, 99, 291, 289), (292, 100, 102, 290), (99, 97, 293, 291), (294, 98, 100, 292), (97, 95, 295, 293), (296, 96, 98, 294), (95, 93, 297, 295), (298, 94, 96, 296), (93, 91, 299, 297), (300, 92, 94, 298), (307, 308, 327, 337), (328, 308, 307, 338), (306, 307, 337, 335), (338, 307, 306, 336), (305, 306, 335, 339), (336, 306, 305, 340), (88, 90, 305, 339), (305, 90, 89, 340), (86, 88, 339, 333), (340, 89, 87, 334), (84, 86, 333, 329), (334, 87, 85, 330), (82, 84, 329, 331), (330, 85, 83, 332), (329, 335, 337, 331), (338, 336, 330, 332), (329, 333, 339, 335), (340, 334, 330, 336), (325, 331, 337, 327), (338, 332, 326, 328), (80, 82, 331, 325), (332, 83, 81, 326), (208, 341, 343, 214), (344, 342, 209, 215), (80, 325, 341, 208), (342, 326, 81, 209), (78, 214, 343, 345), (344, 215, 79, 346), (78, 345, 299, 91), (300, 346, 79, 92), (76, 323, 351, 303), (352, 324, 76, 303), (303, 351, 349, 77), (350, 352, 303, 77), (77, 349, 347, 304), (348, 350, 77, 304), (304, 347, 327, 308), (328, 348, 304, 308), (325, 327, 347, 341), (348, 328, 326, 342), (295, 297, 317, 309), (318, 298, 296, 310), (75, 315, 323, 76), (324, 316, 75, 76), (301, 357, 355, 302), (356, 358, 301, 302), (302, 355, 353, 74), (354, 356, 302, 74), (74, 353, 315, 75), (316, 354, 74, 75), (291, 293, 361, 363), (362, 294, 292, 364), (363, 361, 367, 365), (368, 362, 364, 366), (365, 367, 369, 371), (370, 368, 366, 372), (371, 369, 375, 373), (376, 370, 372, 374), (313, 377, 373, 375), (374, 378, 314, 376), (315, 353, 373, 377), (374, 354, 316, 378), (353, 355, 371, 373), (372, 356, 354, 374), (355, 357, 365, 371), (366, 358, 356, 372), (357, 359, 363, 365), (364, 360, 358, 366), (289, 291, 363, 359), (364, 292, 290, 360), (73, 359, 357, 301), (358, 360, 73, 301), (283, 285, 287, 289), (288, 286, 284, 290), (283, 289, 359, 73), (360, 290, 284, 73), (72, 283, 73), (73, 284, 72), (293, 295, 309, 361), (310, 296, 294, 362), (309, 311, 367, 361), (368, 312, 310, 362), (311, 381, 369, 367), (370, 382, 312, 368), (313, 375, 369, 381), (370, 376, 314, 382), (347, 349, 385, 383), (386, 350, 348, 384), (317, 383, 385, 319), (386, 384, 318, 320), (297, 299, 383, 317), (384, 300, 298, 318), (299, 343, 341, 383), (342, 344, 300, 384), (341, 347, 383), (384, 348, 342), (299, 345, 343), (344, 346, 300), (313, 321, 379, 377), (380, 322, 314, 378), (315, 377, 379, 323), (380, 378, 316, 324), (319, 385, 379, 321), (380, 386, 320, 322), (349, 351, 379, 385), (380, 352, 350, 386), (323, 379, 351), (352, 380, 324), (399, 387, 413, 401), (414, 388, 400, 402), (399, 401, 403, 397), (404, 402, 400, 398), (397, 403, 405, 395), (406, 404, 398, 396), (395, 405, 407, 393), (408, 406, 396, 394), (393, 407, 409, 391), (410, 408, 394, 392), (391, 409, 411, 389), (412, 410, 392, 390), (409, 419, 417, 411), (418, 420, 410, 412), (407, 421, 419, 409), (420, 422, 408, 410), (405, 423, 421, 407), (422, 424, 406, 408), (403, 425, 423, 405), (424, 426, 404, 406), (401, 427, 425, 403), (426, 428, 402, 404), (401, 413, 415, 427), (416, 414, 402, 428), (317, 319, 443, 441), (444, 320, 318, 442), (319, 389, 411, 443), (412, 390, 320, 444), (309, 317, 441, 311), (442, 318, 310, 312), (381, 429, 413, 387), (414, 430, 382, 388), (411, 417, 439, 443), (440, 418, 412, 444), (437, 445, 443, 439), (444, 446, 438, 440), (433, 445, 437, 435), (438, 446, 434, 436), (431, 447, 445, 433), (446, 448, 432, 434), (429, 447, 431, 449), (432, 448, 430, 450), (413, 429, 449, 415), (450, 430, 414, 416), (311, 447, 429, 381), (430, 448, 312, 382), (311, 441, 445, 447), (446, 442, 312, 448), (441, 443, 445), (446, 444, 442), (415, 449, 451, 475), (452, 450, 416, 476), (449, 431, 461, 451), (462, 432, 450, 452), (431, 433, 459, 461), (460, 434, 432, 462), (433, 435, 457, 459), (458, 436, 434, 460), (435, 437, 455, 457), (456, 438, 436, 458), (437, 439, 453, 455), (454, 440, 438, 456), (439, 417, 473, 453), (474, 418, 440, 454), (427, 415, 475, 463), (476, 416, 428, 464), (425, 427, 463, 465), (464, 428, 426, 466), (423, 425, 465, 467), (466, 426, 424, 468), (421, 423, 467, 469), (468, 424, 422, 470), (419, 421, 469, 471), (470, 422, 420, 472), (417, 419, 471, 473), (472, 420, 418, 474), (457, 455, 479, 477), (480, 456, 458, 478), (477, 479, 481, 483), (482, 480, 478, 484), (483, 481, 487, 485), (488, 482, 484, 486), (485, 487, 489, 491), (490, 488, 486, 492), (463, 475, 485, 491), (486, 476, 464, 492), (451, 483, 485, 475), (486, 484, 452, 476), (451, 461, 477, 483), (478, 462, 452, 484), (457, 477, 461, 459), (462, 478, 458, 460), (453, 473, 479, 455), (480, 474, 454, 456), (471, 481, 479, 473), (480, 482, 472, 474), (469, 487, 481, 471), (482, 488, 470, 472), (467, 489, 487, 469), (488, 490, 468, 470), (465, 491, 489, 467), (490, 492, 466, 468), (463, 491, 465), (466, 492, 464), (391, 389, 503, 501), (504, 390, 392, 502), (393, 391, 501, 499), (502, 392, 394, 500), (395, 393, 499, 497), (500, 394, 396, 498), (397, 395, 497, 495), (498, 396, 398, 496), (399, 397, 495, 493), (496, 398, 400, 494), (387, 399, 493, 505), (494, 400, 388, 506), (493, 501, 503, 505), (504, 502, 494, 506), (493, 495, 499, 501), (500, 496, 494, 502), (495, 497, 499), (500, 498, 496), (313, 381, 387, 505), (388, 382, 314, 506), (313, 505, 503, 321), (504, 506, 314, 322), (319, 321, 503, 389), (504, 322, 320, 390)])
me_suzanne.polygons.foreach_set('use_smooth', [True] * 500)
_uv = me_suzanne.uv_layers.new(name='UVMap')
_uv.uv.foreach_set('vector', [0.891, 0.5901, 0.8706, 0.5896, 0.8601, 0.5601, 0.9046, 0.5594, 0.8562, 0.8505, 0.8681, 0.8215, 0.8884, 0.822, 0.9006, 0.8532, 0.9046, 0.5594, 0.8601, 0.5601, 0.853, 0.5216, 0.9202, 0.5245, 0.8475, 0.8887, 0.8562, 0.8505, 0.9006, 0.8532, 0.9147, 0.8887, 0.8601, 0.5601, 0.8289, 0.5908, 0.7985, 0.5695, 0.853, 0.5216, 0.7951, 0.8384, 0.8264, 0.8185, 0.8562, 0.8505, 0.8475, 0.8887, 0.8706, 0.5896, 0.8544, 0.6048, 0.8289, 0.5908, 0.8601, 0.5601, 0.8264, 0.8185, 0.8525, 0.8057, 0.8681, 0.8215, 0.8562, 0.8505, 0.8544, 0.6048, 0.8541, 0.6255, 0.8282, 0.6334, 0.8289, 0.5908, 0.8276, 0.776, 0.8532, 0.785, 0.8525, 0.8057, 0.8264, 0.8185, 0.8289, 0.5908, 0.8282, 0.6334, 0.791, 0.6454, 0.7985, 0.5695, 0.791, 0.7622, 0.8276, 0.776, 0.8264, 0.8185, 0.7951, 0.8384, 0.8282, 0.6334, 0.8552, 0.6685, 0.8424, 0.7025, 0.791, 0.6454, 0.8448, 0.7075, 0.8561, 0.742, 0.8276, 0.776, 0.791, 0.7622, 0.8541, 0.6255, 0.8675, 0.6423, 0.8552, 0.6685, 0.8282, 0.6334, 0.8561, 0.742, 0.8673, 0.7688, 0.8532, 0.785, 0.8276, 0.776, 0.8675, 0.6423, 0.8905, 0.6419, 0.9004, 0.667, 0.8552, 0.6685, 0.9012, 0.7456, 0.8902, 0.7702, 0.8673, 0.7688, 0.8561, 0.742, 0.8552, 0.6685, 0.9004, 0.667, 0.9189, 0.6997, 0.8424, 0.7025, 0.9212, 0.7137, 0.9012, 0.7456, 0.8561, 0.742, 0.8448, 0.7075, 0.9004, 0.667, 0.9319, 0.6368, 0.9684, 0.6453, 0.9189, 0.6997, 0.9682, 0.7702, 0.9314, 0.7771, 0.9012, 0.7456, 0.9212, 0.7137, 0.8905, 0.6419, 0.9059, 0.6279, 0.9319, 0.6368, 0.9004, 0.667, 0.9314, 0.7771, 0.905, 0.7849, 0.8902, 0.7702, 0.9012, 0.7456, 0.9059, 0.6279, 0.9062, 0.6057, 0.9337, 0.593, 0.9319, 0.6368, 0.9312, 0.8209, 0.9044, 0.807, 0.905, 0.7849, 0.9314, 0.7771, 0.9319, 0.6368, 0.9337, 0.593, 0.9684, 0.5738, 0.9684, 0.6453, 0.965, 0.8417, 0.9312, 0.8209, 0.9314, 0.7771, 0.9682, 0.7702, 0.9337, 0.593, 0.9046, 0.5594, 0.9202, 0.5245, 0.9684, 0.5738, 0.9147, 0.8887, 0.9006, 0.8532, 0.9312, 0.8209, 0.965, 0.8417, 0.9062, 0.6057, 0.891, 0.5901, 0.9046, 0.5594, 0.9337, 0.593, 0.9006, 0.8532, 0.8884, 0.822, 0.9044, 0.807, 0.9312, 0.8209, 0.891, 0.5901, 0.9062, 0.6057, 0.9024, 0.6079, 0.8896, 0.5933, 0.9006, 0.8047, 0.9044, 0.807, 0.8884, 0.822, 0.8872, 0.8187, 0.9062, 0.6057, 0.9059, 0.6279, 0.8998, 0.6263, 0.9024, 0.6079, 0.8988, 0.7862, 0.905, 0.7849, 0.9044, 0.807, 0.9006, 0.8047, 0.9059, 0.6279, 0.8905, 0.6419, 0.8878, 0.6365, 0.8998, 0.6263, 0.8874, 0.7754, 0.8902, 0.7702, 0.905, 0.7849, 0.8988, 0.7862, 0.8905, 0.6419, 0.8675, 0.6423, 0.8709, 0.6352, 0.8878, 0.6365, 0.8704, 0.776, 0.8673, 0.7688, 0.8902, 0.7702, 0.8874, 0.7754, 0.8675, 0.6423, 0.8541, 0.6255, 0.8599, 0.6239, 0.8709, 0.6352, 0.8589, 0.7868, 0.8532, 0.785, 0.8673, 0.7688, 0.8704, 0.776, 0.8541, 0.6255, 0.8544, 0.6048, 0.8597, 0.6082, 0.8599, 0.6239, 0.8579, 0.8025, 0.8525, 0.8057, 0.8532, 0.785, 0.8589, 0.7868, 0.8544, 0.6048, 0.8706, 0.5896, 0.8717, 0.594, 0.8597, 0.6082, 0.8693, 0.8172, 0.8681, 0.8215, 0.8525, 0.8057, 0.8579, 0.8025, 0.8706, 0.5896, 0.891, 0.5901, 0.8896, 0.5933, 0.8717, 0.594, 0.8872, 0.8187, 0.8884, 0.822, 0.8681, 0.8215, 0.8693, 0.8172, 0.8794, 0.6165, 0.8717, 0.594, 0.8896, 0.5933, 0.8872, 0.8187, 0.8693, 0.8172, 0.878, 0.7951, 0.8597, 0.6082, 0.8717, 0.594, 0.8794, 0.6165, 0.878, 0.7951, 0.8693, 0.8172, 0.8579, 0.8025, 0.8794, 0.6165, 0.8599, 0.6239, 0.8597, 0.6082, 0.8579, 0.8025, 0.8589, 0.7868, 0.878, 0.7951, 0.8794, 0.6165, 0.8709, 0.6352, 0.8599, 0.6239, 0.8589, 0.7868, 0.8704, 0.776, 0.878, 0.7951, 0.8794, 0.6165, 0.8878, 0.6365, 0.8709, 0.6352, 0.8704, 0.776, 0.8874, 0.7754, 0.878, 0.7951, 0.8794, 0.6165, 0.8998, 0.6263, 0.8878, 0.6365, 0.8874, 0.7754, 0.8988, 0.7862, 0.878, 0.7951, 0.8794, 0.6165, 0.9024, 0.6079, 0.8998, 0.6263, 0.8988, 0.7862, 0.9006, 0.8047, 0.878, 0.7951, 0.8794, 0.6165, 0.8896, 0.5933, 0.9024, 0.6079, 0.9006, 0.8047, 0.8872, 0.8187, 0.878, 0.7951, 0.5403, 0.05381, 0.5364, 0.06207, 0.5189, 0.05968, 0.5189, 0.05029, 0.5189, 0.05968, 0.5015, 0.06204, 0.4976, 0.05377, 0.5189, 0.05029, 0.5519, 0.05834, 0.5428, 0.06409, 0.5364, 0.06207, 0.5403, 0.05381, 0.5015, 0.06204, 0.4951, 0.06405, 0.486, 0.05827, 0.4976, 0.05377, 0.5551, 0.0619, 0.5463, 0.07267, 0.5428, 0.06409, 0.5519, 0.05834, 0.4951, 0.06405, 0.4916, 0.07262, 0.4828, 0.06183, 0.486, 0.05827, 0.5638, 0.07659, 0.5483, 0.08489, 0.5463, 0.07267, 0.5551, 0.0619, 0.4916, 0.07262, 0.4895, 0.08486, 0.474, 0.07651, 0.4828, 0.06183, 0.5831, 0.1085, 0.5556, 0.1217, 0.5483, 0.08489, 0.5638, 0.07659, 0.4895, 0.08486, 0.4822, 0.1218, 0.4545, 0.1085, 0.474, 0.07651, 0.6055, 0.1651, 0.6474, 0.2005, 0.6215, 0.2278, 0.5531, 0.2096, 0.4165, 0.2295, 0.3897, 0.2019, 0.432, 0.1656, 0.4853, 0.2101, 0.6474, 0.2005, 0.6764, 0.2332, 0.6648, 0.2532, 0.6215, 0.2278, 0.3727, 0.2564, 0.3603, 0.2359, 0.3897, 0.2019, 0.4165, 0.2295, 0.6764, 0.2332, 0.7153, 0.2654, 0.6839, 0.28, 0.6648, 0.2532, 0.3537, 0.2846, 0.3205, 0.2703, 0.3603, 0.2359, 0.3727, 0.2564, 0.7153, 0.2654, 0.7073, 0.3101, 0.6875, 0.3115, 0.6839, 0.28, 0.3512, 0.3174, 0.3307, 0.3169, 0.3205, 0.2703, 0.3537, 0.2846, 0.7073, 0.3101, 0.6974, 0.3327, 0.6768, 0.3239, 0.6875, 0.3115, 0.3627, 0.3297, 0.342, 0.3397, 0.3307, 0.3169, 0.3512, 0.3174, 0.6974, 0.3327, 0.6628, 0.3725, 0.6391, 0.3573, 0.6768, 0.3239, 0.4028, 0.3621, 0.3793, 0.3787, 0.342, 0.3397, 0.3627, 0.3297, 0.6628, 0.3725, 0.6268, 0.3958, 0.6183, 0.3752, 0.6391, 0.3573, 0.4246, 0.3793, 0.4169, 0.4006, 0.3793, 0.3787, 0.4028, 0.3621, 0.6268, 0.3958, 0.6048, 0.3978, 0.6008, 0.3779, 0.6183, 0.3752, 0.4424, 0.3812, 0.4393, 0.4015, 0.4169, 0.4006, 0.4246, 0.3793, 0.6048, 0.3978, 0.5531, 0.3905, 0.5597, 0.357, 0.6008, 0.3779, 0.4829, 0.3585, 0.4909, 0.3919, 0.4393, 0.4015, 0.4424, 0.3812, 0.5531, 0.3905, 0.5219, 0.386, 0.5211, 0.3439, 0.5597, 0.357, 0.5211, 0.3439, 0.5219, 0.386, 0.4909, 0.3919, 0.4829, 0.3585, 0.5773, 0.3402, 0.5998, 0.3448, 0.6008, 0.3779, 0.5597, 0.357, 0.4424, 0.3812, 0.442, 0.3478, 0.4646, 0.3422, 0.4829, 0.3585, 0.5998, 0.3448, 0.6155, 0.342, 0.6183, 0.3752, 0.6008, 0.3779, 0.4246, 0.3793, 0.426, 0.3456, 0.442, 0.3478, 0.4424, 0.3812, 0.6345, 0.3323, 0.6391, 0.3573, 0.6183, 0.3752, 0.6155, 0.342, 0.4246, 0.3793, 0.4028, 0.3621, 0.4064, 0.3365, 0.426, 0.3456, 0.6624, 0.3128, 0.6768, 0.3239, 0.6391, 0.3573, 0.6345, 0.3323, 0.4028, 0.3621, 0.3627, 0.3297, 0.3771, 0.3177, 0.4064, 0.3365, 0.6684, 0.298, 0.6875, 0.3115, 0.6768, 0.3239, 0.6624, 0.3128, 0.3627, 0.3297, 0.3512, 0.3174, 0.3703, 0.3026, 0.3771, 0.3177, 0.6641, 0.2779, 0.6839, 0.28, 0.6875, 0.3115, 0.6684, 0.298, 0.3512, 0.3174, 0.3537, 0.2846, 0.3741, 0.2818, 0.3703, 0.3026, 0.6392, 0.253, 0.6648, 0.2532, 0.6839, 0.28, 0.6641, 0.2779, 0.3537, 0.2846, 0.3727, 0.2564, 0.3989, 0.2556, 0.3741, 0.2818, 0.614, 0.2427, 0.6215, 0.2278, 0.6648, 0.2532, 0.6392, 0.253, 0.3727, 0.2564, 0.4165, 0.2295, 0.4245, 0.2445, 0.3989, 0.2556, 0.5729, 0.2586, 0.5531, 0.2096, 0.6215, 0.2278, 0.614, 0.2427, 0.4165, 0.2295, 0.4853, 0.2101, 0.4664, 0.2597, 0.4245, 0.2445, 0.5729, 0.2586, 0.5639, 0.272, 0.5198, 0.2489, 0.5531, 0.2096, 0.5198, 0.2489, 0.4759, 0.2731, 0.4664, 0.2597, 0.4853, 0.2101, 0.5773, 0.3402, 0.5597, 0.357, 0.5211, 0.3439, 0.5585, 0.3166, 0.5211, 0.3439, 0.4829, 0.3585, 0.4646, 0.3422, 0.4826, 0.3178, 0.5585, 0.3166, 0.5211, 0.3439, 0.5203, 0.2948, 0.5569, 0.2912, 0.5203, 0.2948, 0.5211, 0.3439, 0.4826, 0.3178, 0.4834, 0.2922, 0.5198, 0.2489, 0.5639, 0.272, 0.5569, 0.2912, 0.5203, 0.2948, 0.4834, 0.2922, 0.4759, 0.2731, 0.5198, 0.2489, 0.5203, 0.2948, 0.5255, 0.06897, 0.5189, 0.0679, 0.5189, 0.05968, 0.5364, 0.06207, 0.5189, 0.05968, 0.5189, 0.0679, 0.5124, 0.06896, 0.5015, 0.06204, 0.5312, 0.07383, 0.5255, 0.06897, 0.5364, 0.06207, 0.5428, 0.06409, 0.5015, 0.06204, 0.5124, 0.06896, 0.5066, 0.07381, 0.4951, 0.06405, 0.531, 0.08743, 0.5312, 0.07383, 0.5428, 0.06409, 0.5463, 0.07267, 0.4951, 0.06405, 0.5066, 0.07381, 0.5068, 0.08742, 0.4916, 0.07262, 0.5556, 0.1217, 0.532, 0.1277, 0.5327, 0.09092, 0.5483, 0.08489, 0.5052, 0.09091, 0.5058, 0.1277, 0.4822, 0.1218, 0.4895, 0.08486, 0.531, 0.08743, 0.5463, 0.07267, 0.5483, 0.08489, 0.5327, 0.09092, 0.4895, 0.08486, 0.4916, 0.07262, 0.5068, 0.08742, 0.5052, 0.09091, 0.5381, 0.1584, 0.519, 0.1517, 0.5189, 0.1284, 0.532, 0.1277, 0.5189, 0.1284, 0.519, 0.1517, 0.4999, 0.1584, 0.5058, 0.1277, 0.5327, 0.09092, 0.532, 0.1277, 0.5189, 0.1284, 0.5189, 0.09395, 0.5189, 0.1284, 0.5058, 0.1277, 0.5052, 0.09091, 0.5189, 0.09395, 0.5189, 0.08518, 0.531, 0.08743, 0.5327, 0.09092, 0.5189, 0.09395, 0.5052, 0.09091, 0.5068, 0.08742, 0.5189, 0.08518, 0.5189, 0.09395, 0.5484, 0.1736, 0.538, 0.176, 0.5352, 0.1668, 0.5381, 0.1584, 0.5028, 0.1669, 0.5001, 0.176, 0.4897, 0.1737, 0.4999, 0.1584, 0.5443, 0.1934, 0.5372, 0.1876, 0.538, 0.176, 0.5484, 0.1736, 0.5001, 0.176, 0.5009, 0.1876, 0.494, 0.1934, 0.4897, 0.1737, 0.5198, 0.2008, 0.5288, 0.1918, 0.5372, 0.1876, 0.5443, 0.1934, 0.5009, 0.1876, 0.5092, 0.1916, 0.5198, 0.2008, 0.494, 0.1934, 0.5176, 0.1906, 0.5191, 0.1854, 0.5288, 0.1918, 0.5198, 0.2008, 0.5092, 0.1916, 0.5191, 0.1854, 0.5176, 0.1906, 0.5198, 0.2008, 0.519, 0.1517, 0.5381, 0.1584, 0.5352, 0.1668, 0.519, 0.159, 0.5028, 0.1669, 0.4999, 0.1584, 0.519, 0.1517, 0.519, 0.159, 0.519, 0.159, 0.5352, 0.1668, 0.5311, 0.1716, 0.519, 0.1656, 0.5069, 0.1717, 0.5028, 0.1669, 0.519, 0.159, 0.519, 0.1656, 0.5191, 0.1854, 0.5191, 0.1795, 0.5282, 0.1863, 0.5288, 0.1918, 0.5098, 0.1863, 0.5191, 0.1795, 0.5191, 0.1854, 0.5092, 0.1916, 0.5288, 0.1918, 0.5282, 0.1863, 0.5335, 0.1842, 0.5372, 0.1876, 0.5045, 0.1842, 0.5098, 0.1863, 0.5092, 0.1916, 0.5009, 0.1876, 0.5372, 0.1876, 0.5335, 0.1842, 0.5334, 0.1767, 0.538, 0.176, 0.5046, 0.1768, 0.5045, 0.1842, 0.5009, 0.1876, 0.5001, 0.176, 0.538, 0.176, 0.5334, 0.1767, 0.5311, 0.1716, 0.5352, 0.1668, 0.5069, 0.1717, 0.5046, 0.1768, 0.5001, 0.176, 0.5028, 0.1669, 0.5191, 0.1795, 0.5334, 0.1767, 0.5335, 0.1842, 0.5282, 0.1863, 0.5045, 0.1842, 0.5046, 0.1768, 0.5191, 0.1795, 0.5098, 0.1863, 0.5191, 0.1795, 0.519, 0.1656, 0.5311, 0.1716, 0.5334, 0.1767, 0.5069, 0.1717, 0.519, 0.1656, 0.5191, 0.1795, 0.5046, 0.1768, 0.5198, 0.2008, 0.5443, 0.1934, 0.5531, 0.2096, 0.5198, 0.2489, 0.4853, 0.2101, 0.494, 0.1934, 0.5198, 0.2008, 0.5198, 0.2489, 0.5443, 0.1934, 0.5484, 0.1736, 0.5616, 0.1678, 0.5531, 0.2096, 0.4764, 0.168, 0.4897, 0.1737, 0.494, 0.1934, 0.4853, 0.2101, 0.5484, 0.1736, 0.5381, 0.1584, 0.5595, 0.1493, 0.5616, 0.1678, 0.4784, 0.1494, 0.4999, 0.1584, 0.4897, 0.1737, 0.4764, 0.168, 0.5381, 0.1584, 0.532, 0.1277, 0.5556, 0.1217, 0.5595, 0.1493, 0.4822, 0.1218, 0.5058, 0.1277, 0.4999, 0.1584, 0.4784, 0.1494, 0.5831, 0.1085, 0.5961, 0.1334, 0.5595, 0.1493, 0.5556, 0.1217, 0.4784, 0.1494, 0.4414, 0.1336, 0.4545, 0.1085, 0.4822, 0.1218, 0.5961, 0.1334, 0.6012, 0.1479, 0.5616, 0.1678, 0.5595, 0.1493, 0.4764, 0.168, 0.4363, 0.1482, 0.4414, 0.1336, 0.4784, 0.1494, 0.6055, 0.1651, 0.5531, 0.2096, 0.5616, 0.1678, 0.6012, 0.1479, 0.4764, 0.168, 0.4853, 0.2101, 0.432, 0.1656, 0.4363, 0.1482, 0.531, 0.08743, 0.5189, 0.08518, 0.5189, 0.08387, 0.5289, 0.08496, 0.5189, 0.08387, 0.5189, 0.08518, 0.5068, 0.08742, 0.5089, 0.08495, 0.5312, 0.07383, 0.531, 0.08743, 0.5289, 0.08496, 0.529, 0.07543, 0.5089, 0.08495, 0.5068, 0.08742, 0.5066, 0.07381, 0.5088, 0.07542, 0.5255, 0.06897, 0.5312, 0.07383, 0.529, 0.07543, 0.5238, 0.07051, 0.5088, 0.07542, 0.5066, 0.07381, 0.5124, 0.06896, 0.5141, 0.0705, 0.5189, 0.0679, 0.5255, 0.06897, 0.5238, 0.07051, 0.5189, 0.06947, 0.5141, 0.0705, 0.5124, 0.06896, 0.5189, 0.0679, 0.5189, 0.06947, 0.5189, 0.06947, 0.5238, 0.07051, 0.5216, 0.07497, 0.5189, 0.07426, 0.5163, 0.07497, 0.5141, 0.0705, 0.5189, 0.06947, 0.5189, 0.07426, 0.5238, 0.07051, 0.529, 0.07543, 0.5242, 0.07669, 0.5216, 0.07497, 0.5136, 0.07668, 0.5088, 0.07542, 0.5141, 0.0705, 0.5163, 0.07497, 0.529, 0.07543, 0.5289, 0.08496, 0.5246, 0.07989, 0.5242, 0.07669, 0.5133, 0.07988, 0.5089, 0.08495, 0.5088, 0.07542, 0.5136, 0.07668, 0.5289, 0.08496, 0.5189, 0.08387, 0.5189, 0.07933, 0.5246, 0.07989, 0.5189, 0.07933, 0.5189, 0.08387, 0.5089, 0.08495, 0.5133, 0.07988, 0.5189, 0.07933, 0.5189, 0.07426, 0.5216, 0.07497, 0.5246, 0.07989, 0.5163, 0.07497, 0.5189, 0.07426, 0.5189, 0.07933, 0.5133, 0.07988, 0.5246, 0.07989, 0.5216, 0.07497, 0.5242, 0.07669, 0.5136, 0.07668, 0.5163, 0.07497, 0.5133, 0.07988, 0.5569, 0.2912, 0.5639, 0.272, 0.5718, 0.2773, 0.5684, 0.2929, 0.4681, 0.2786, 0.4759, 0.2731, 0.4834, 0.2922, 0.472, 0.2943, 0.5585, 0.3166, 0.5569, 0.2912, 0.5684, 0.2929, 0.5731, 0.3114, 0.472, 0.2943, 0.4834, 0.2922, 0.4826, 0.3178, 0.4678, 0.3131, 0.5773, 0.3402, 0.5585, 0.3166, 0.5731, 0.3114, 0.5849, 0.3277, 0.4678, 0.3131, 0.4826, 0.3178, 0.4646, 0.3422, 0.4565, 0.33, 0.5639, 0.272, 0.5729, 0.2586, 0.5807, 0.2666, 0.5718, 0.2773, 0.4587, 0.268, 0.4664, 0.2597, 0.4759, 0.2731, 0.4681, 0.2786, 0.5729, 0.2586, 0.614, 0.2427, 0.6117, 0.2557, 0.5807, 0.2666, 0.4271, 0.2577, 0.4245, 0.2445, 0.4664, 0.2597, 0.4587, 0.268, 0.614, 0.2427, 0.6392, 0.253, 0.6325, 0.2629, 0.6117, 0.2557, 0.4061, 0.2655, 0.3989, 0.2556, 0.4245, 0.2445, 0.4271, 0.2577, 0.6392, 0.253, 0.6641, 0.2779, 0.6537, 0.28, 0.6325, 0.2629, 0.3849, 0.2836, 0.3741, 0.2818, 0.3989, 0.2556, 0.4061, 0.2655, 0.6641, 0.2779, 0.6684, 0.298, 0.6561, 0.2976, 0.6537, 0.28, 0.383, 0.3019, 0.3703, 0.3026, 0.3741, 0.2818, 0.3849, 0.2836, 0.6684, 0.298, 0.6624, 0.3128, 0.6528, 0.3102, 0.6561, 0.2976, 0.3869, 0.3146, 0.3771, 0.3177, 0.3703, 0.3026, 0.383, 0.3019, 0.6624, 0.3128, 0.6345, 0.3323, 0.629, 0.3239, 0.6528, 0.3102, 0.4116, 0.3277, 0.4064, 0.3365, 0.3771, 0.3177, 0.3869, 0.3146, 0.6345, 0.3323, 0.6155, 0.342, 0.6144, 0.332, 0.629, 0.3239, 0.4267, 0.3354, 0.426, 0.3456, 0.4064, 0.3365, 0.4116, 0.3277, 0.6155, 0.342, 0.5998, 0.3448, 0.601, 0.3336, 0.6144, 0.332, 0.4403, 0.3365, 0.442, 0.3478, 0.426, 0.3456, 0.4267, 0.3354, 0.5998, 0.3448, 0.5773, 0.3402, 0.5849, 0.3277, 0.601, 0.3336, 0.4565, 0.33, 0.4646, 0.3422, 0.442, 0.3478, 0.4403, 0.3365, 0.601, 0.3336, 0.5849, 0.3277, 0.5906, 0.3215, 0.6018, 0.3285, 0.4504, 0.3239, 0.4565, 0.33, 0.4403, 0.3365, 0.4394, 0.3313, 0.6144, 0.332, 0.601, 0.3336, 0.6018, 0.3285, 0.6133, 0.3271, 0.4394, 0.3313, 0.4403, 0.3365, 0.4267, 0.3354, 0.4276, 0.3304, 0.629, 0.3239, 0.6144, 0.332, 0.6133, 0.3271, 0.6269, 0.3205, 0.4276, 0.3304, 0.4267, 0.3354, 0.4116, 0.3277, 0.4136, 0.3242, 0.6528, 0.3102, 0.629, 0.3239, 0.6269, 0.3205, 0.6462, 0.3064, 0.4136, 0.3242, 0.4116, 0.3277, 0.3869, 0.3146, 0.3934, 0.3105, 0.6561, 0.2976, 0.6528, 0.3102, 0.6462, 0.3064, 0.6495, 0.2962, 0.3934, 0.3105, 0.3869, 0.3146, 0.383, 0.3019, 0.3897, 0.3002, 0.6537, 0.28, 0.6561, 0.2976, 0.6495, 0.2962, 0.6478, 0.2835, 0.3897, 0.3002, 0.383, 0.3019, 0.3849, 0.2836, 0.391, 0.2871, 0.6325, 0.2629, 0.6537, 0.28, 0.6478, 0.2835, 0.6298, 0.2673, 0.391, 0.2871, 0.3849, 0.2836, 0.4061, 0.2655, 0.4089, 0.27, 0.6117, 0.2557, 0.6325, 0.2629, 0.6298, 0.2673, 0.6126, 0.2616, 0.4089, 0.27, 0.4061, 0.2655, 0.4271, 0.2577, 0.4263, 0.2637, 0.5807, 0.2666, 0.6117, 0.2557, 0.6126, 0.2616, 0.5852, 0.271, 0.4263, 0.2637, 0.4271, 0.2577, 0.4587, 0.268, 0.4544, 0.2726, 0.5718, 0.2773, 0.5807, 0.2666, 0.5852, 0.271, 0.5781, 0.2819, 0.4544, 0.2726, 0.4587, 0.268, 0.4681, 0.2786, 0.4618, 0.2834, 0.5849, 0.3277, 0.5731, 0.3114, 0.5795, 0.3093, 0.5906, 0.3215, 0.4612, 0.3112, 0.4678, 0.3131, 0.4565, 0.33, 0.4504, 0.3239, 0.5731, 0.3114, 0.5684, 0.2929, 0.5775, 0.2938, 0.5795, 0.3093, 0.4628, 0.2954, 0.472, 0.2943, 0.4678, 0.3131, 0.4612, 0.3112, 0.5684, 0.2929, 0.5718, 0.2773, 0.5781, 0.2819, 0.5775, 0.2938, 0.4618, 0.2834, 0.4681, 0.2786, 0.472, 0.2943, 0.4628, 0.2954, 0.5219, 0.386, 0.5531, 0.3905, 0.5532, 0.4331, 0.523, 0.4336, 0.4928, 0.4345, 0.4909, 0.3919, 0.5219, 0.386, 0.523, 0.4336, 0.5531, 0.3905, 0.6048, 0.3978, 0.6098, 0.4315, 0.5532, 0.4331, 0.4359, 0.4357, 0.4393, 0.4015, 0.4909, 0.3919, 0.4928, 0.4345, 0.6048, 0.3978, 0.6268, 0.3958, 0.6482, 0.4193, 0.6098, 0.4315, 0.3965, 0.4254, 0.4169, 0.4006, 0.4393, 0.4015, 0.4359, 0.4357, 0.6268, 0.3958, 0.6628, 0.3725, 0.6921, 0.3883, 0.6482, 0.4193, 0.3503, 0.3962, 0.3793, 0.3787, 0.4169, 0.4006, 0.3965, 0.4254, 0.6628, 0.3725, 0.6974, 0.3327, 0.7263, 0.3418, 0.6921, 0.3883, 0.3128, 0.3506, 0.342, 0.3397, 0.3793, 0.3787, 0.3503, 0.3962, 0.6974, 0.3327, 0.7073, 0.3101, 0.7359, 0.3121, 0.7263, 0.3418, 0.3011, 0.3206, 0.3307, 0.3169, 0.342, 0.3397, 0.3128, 0.3506, 0.7073, 0.3101, 0.7153, 0.2654, 0.7299, 0.2564, 0.7359, 0.3121, 0.3049, 0.2611, 0.3205, 0.2703, 0.3307, 0.3169, 0.3011, 0.3206, 0.7153, 0.2654, 0.6764, 0.2332, 0.6982, 0.2169, 0.7299, 0.2564, 0.3374, 0.2192, 0.3603, 0.2359, 0.3205, 0.2703, 0.3049, 0.2611, 0.6764, 0.2332, 0.6474, 0.2005, 0.6631, 0.1907, 0.6982, 0.2169, 0.3735, 0.1919, 0.3897, 0.2019, 0.3603, 0.2359, 0.3374, 0.2192, 0.6269, 0.01561, 0.6494, 0.02238, 0.6605, 0.07608, 0.6214, 0.04809, 0.3768, 0.0753, 0.3888, 0.02159, 0.4113, 0.01513, 0.4164, 0.04763, 0.5675, 0.000144, 0.6269, 0.01561, 0.6214, 0.04809, 0.5772, 0.0328, 0.4164, 0.04763, 0.4113, 0.01513, 0.4706, 0.000144, 0.4608, 0.03266, 0.5189, 0.02489, 0.5675, 0.000144, 0.5772, 0.0328, 0.5474, 0.04172, 0.4608, 0.03266, 0.4706, 0.000144, 0.5189, 0.02489, 0.4905, 0.04167, 0.5403, 0.05381, 0.5189, 0.05029, 0.5189, 0.02489, 0.5474, 0.04172, 0.5189, 0.02489, 0.5189, 0.05029, 0.4976, 0.05377, 0.4905, 0.04167, 0.5519, 0.05834, 0.5403, 0.05381, 0.5474, 0.04172, 0.5581, 0.05387, 0.4905, 0.04167, 0.4976, 0.05377, 0.486, 0.05827, 0.4798, 0.05378, 0.5551, 0.0619, 0.5519, 0.05834, 0.5581, 0.05387, 0.577, 0.058, 0.4798, 0.05378, 0.486, 0.05827, 0.4828, 0.06183, 0.4609, 0.05785, 0.5638, 0.07659, 0.5551, 0.0619, 0.577, 0.058, 0.6117, 0.07827, 0.4609, 0.05785, 0.4828, 0.06183, 0.474, 0.07651, 0.4259, 0.07799, 0.577, 0.058, 0.5772, 0.0328, 0.6214, 0.04809, 0.6117, 0.07827, 0.4164, 0.04763, 0.4608, 0.03266, 0.4609, 0.05785, 0.4259, 0.07799, 0.577, 0.058, 0.5581, 0.05387, 0.5474, 0.04172, 0.5772, 0.0328, 0.4905, 0.04167, 0.4798, 0.05378, 0.4609, 0.05785, 0.4608, 0.03266, 0.6267, 0.1114, 0.6117, 0.07827, 0.6214, 0.04809, 0.6605, 0.07608, 0.4164, 0.04763, 0.4259, 0.07799, 0.4106, 0.1112, 0.3768, 0.0753, 0.5831, 0.1085, 0.5638, 0.07659, 0.6117, 0.07827, 0.6267, 0.1114, 0.4259, 0.07799, 0.474, 0.07651, 0.4545, 0.1085, 0.4106, 0.1112, 0.5961, 0.1334, 0.6295, 0.1305, 0.6235, 0.1468, 0.6012, 0.1479, 0.4137, 0.1472, 0.4076, 0.1306, 0.4414, 0.1336, 0.4363, 0.1482, 0.5831, 0.1085, 0.6267, 0.1114, 0.6295, 0.1305, 0.5961, 0.1334, 0.4076, 0.1306, 0.4106, 0.1112, 0.4545, 0.1085, 0.4414, 0.1336, 0.6055, 0.1651, 0.6012, 0.1479, 0.6235, 0.1468, 0.6193, 0.1598, 0.4137, 0.1472, 0.4363, 0.1482, 0.432, 0.1656, 0.418, 0.1604, 0.6055, 0.1651, 0.6193, 0.1598, 0.6631, 0.1907, 0.6474, 0.2005, 0.3735, 0.1919, 0.418, 0.1604, 0.432, 0.1656, 0.3897, 0.2019, 0.9459, 0.07957, 0.8862, 0.1218, 0.8491, 0.09973, 0.8918, 0.03692, 0.1831, 0.09213, 0.1413, 0.1125, 0.07896, 0.06072, 0.1423, 0.02147, 0.8918, 0.03692, 0.8491, 0.09973, 0.7885, 0.08083, 0.8056, 0.01079, 0.2464, 0.07651, 0.1831, 0.09213, 0.1423, 0.02147, 0.2326, 0.003484, 0.8056, 0.01079, 0.7885, 0.08083, 0.687, 0.0772, 0.6724, 0.0222, 0.3499, 0.07596, 0.2464, 0.07651, 0.2326, 0.003484, 0.366, 0.02099, 0.6724, 0.0222, 0.687, 0.0772, 0.6605, 0.07608, 0.6494, 0.02238, 0.3768, 0.0753, 0.3499, 0.07596, 0.366, 0.02099, 0.3888, 0.02159, 0.6267, 0.1114, 0.6605, 0.07608, 0.687, 0.0772, 0.6295, 0.1305, 0.3499, 0.07596, 0.3768, 0.0753, 0.4106, 0.1112, 0.4076, 0.1306, 0.7299, 0.2564, 0.6982, 0.2169, 0.7602, 0.1932, 0.789, 0.2333, 0.2716, 0.1939, 0.3374, 0.2192, 0.3049, 0.2611, 0.2413, 0.237, 0.9945, 0.1677, 0.9091, 0.1833, 0.8862, 0.1218, 0.9459, 0.07957, 0.1413, 0.1125, 0.1079, 0.1791, 0.01183, 0.1554, 0.07896, 0.06072, 0.9117, 0.4024, 0.8629, 0.3386, 0.8941, 0.3019, 0.9629, 0.3448, 0.1238, 0.3155, 0.1606, 0.3568, 0.1064, 0.4327, 0.04397, 0.367, 0.9629, 0.3448, 0.8941, 0.3019, 0.9154, 0.2598, 0.9999, 0.2546, 0.09896, 0.267, 0.1238, 0.3155, 0.04397, 0.367, 0.000144, 0.2591, 0.9999, 0.2546, 0.9154, 0.2598, 0.9091, 0.1833, 0.9945, 0.1677, 0.1079, 0.1791, 0.09896, 0.267, 0.000144, 0.2591, 0.01183, 0.1554, 0.7495, 0.3347, 0.7359, 0.3121, 0.7663, 0.3008, 0.7892, 0.3137, 0.2674, 0.3101, 0.3011, 0.3206, 0.2882, 0.3465, 0.243, 0.3256, 0.7892, 0.3137, 0.7663, 0.3008, 0.8153, 0.2764, 0.8462, 0.2934, 0.2131, 0.2852, 0.2674, 0.3101, 0.243, 0.3256, 0.1785, 0.305, 0.8462, 0.2934, 0.8153, 0.2764, 0.845, 0.2564, 0.8735, 0.2659, 0.1797, 0.2633, 0.2131, 0.2852, 0.1785, 0.305, 0.1471, 0.2743, 0.8735, 0.2659, 0.845, 0.2564, 0.8591, 0.2282, 0.887, 0.2338, 0.1628, 0.2317, 0.1797, 0.2633, 0.1471, 0.2743, 0.1315, 0.2376, 0.8424, 0.1952, 0.875, 0.1847, 0.887, 0.2338, 0.8591, 0.2282, 0.1315, 0.2376, 0.1452, 0.1827, 0.1768, 0.1962, 0.1628, 0.2317, 0.9091, 0.1833, 0.9154, 0.2598, 0.887, 0.2338, 0.875, 0.1847, 0.1315, 0.2376, 0.09896, 0.267, 0.1079, 0.1791, 0.1452, 0.1827, 0.9154, 0.2598, 0.8941, 0.3019, 0.8735, 0.2659, 0.887, 0.2338, 0.1471, 0.2743, 0.1238, 0.3155, 0.09896, 0.267, 0.1315, 0.2376, 0.8941, 0.3019, 0.8629, 0.3386, 0.8462, 0.2934, 0.8735, 0.2659, 0.1785, 0.305, 0.1606, 0.3568, 0.1238, 0.3155, 0.1471, 0.2743, 0.8629, 0.3386, 0.7943, 0.3641, 0.7892, 0.3137, 0.8462, 0.2934, 0.243, 0.3256, 0.2398, 0.3826, 0.1606, 0.3568, 0.1785, 0.305, 0.7702, 0.3795, 0.7495, 0.3347, 0.7892, 0.3137, 0.7943, 0.3641, 0.243, 0.3256, 0.2882, 0.3465, 0.2681, 0.3987, 0.2398, 0.3826, 0.8455, 0.45, 0.7943, 0.3641, 0.8629, 0.3386, 0.9117, 0.4024, 0.1606, 0.3568, 0.2398, 0.3826, 0.1853, 0.4841, 0.1064, 0.4327, 0.8159, 0.4454, 0.7706, 0.4443, 0.7557, 0.4186, 0.7702, 0.3795, 0.287, 0.4429, 0.2714, 0.4733, 0.2193, 0.4772, 0.2681, 0.3987, 0.8159, 0.4454, 0.7702, 0.3795, 0.7943, 0.3641, 0.8455, 0.45, 0.2398, 0.3826, 0.2681, 0.3987, 0.2193, 0.4772, 0.1853, 0.4841, 0.8198, 0.4681, 0.8159, 0.4454, 0.8455, 0.45, 0.1853, 0.4841, 0.2193, 0.4772, 0.2159, 0.5036, 0.7359, 0.3121, 0.7299, 0.2564, 0.789, 0.2333, 0.7663, 0.3008, 0.2413, 0.237, 0.3049, 0.2611, 0.3011, 0.3206, 0.2674, 0.3101, 0.789, 0.2333, 0.8096, 0.2339, 0.8153, 0.2764, 0.7663, 0.3008, 0.2131, 0.2852, 0.2192, 0.2374, 0.2413, 0.237, 0.2674, 0.3101, 0.8096, 0.2339, 0.8293, 0.2196, 0.845, 0.2564, 0.8153, 0.2764, 0.1797, 0.2633, 0.1991, 0.2225, 0.2192, 0.2374, 0.2131, 0.2852, 0.8424, 0.1952, 0.8591, 0.2282, 0.845, 0.2564, 0.8293, 0.2196, 0.1797, 0.2633, 0.1628, 0.2317, 0.1768, 0.1962, 0.1991, 0.2225, 0.687, 0.0772, 0.7885, 0.08083, 0.7865, 0.1176, 0.7155, 0.1397, 0.2467, 0.1148, 0.2464, 0.07651, 0.3499, 0.07596, 0.3195, 0.1394, 0.7602, 0.1932, 0.7155, 0.1397, 0.7865, 0.1176, 0.7855, 0.1523, 0.2467, 0.1148, 0.3195, 0.1394, 0.2716, 0.1939, 0.246, 0.151, 0.6982, 0.2169, 0.6631, 0.1907, 0.7155, 0.1397, 0.7602, 0.1932, 0.3195, 0.1394, 0.3735, 0.1919, 0.3374, 0.2192, 0.2716, 0.1939, 0.6631, 0.1907, 0.6235, 0.1468, 0.6295, 0.1305, 0.7155, 0.1397, 0.4076, 0.1306, 0.4137, 0.1472, 0.3735, 0.1919, 0.3195, 0.1394, 0.6295, 0.1305, 0.687, 0.0772, 0.7155, 0.1397, 0.3195, 0.1394, 0.3499, 0.07596, 0.4076, 0.1306, 0.6631, 0.1907, 0.6193, 0.1598, 0.6235, 0.1468, 0.4137, 0.1472, 0.418, 0.1604, 0.3735, 0.1919, 0.8424, 0.1952, 0.8374, 0.1564, 0.8582, 0.1378, 0.875, 0.1847, 0.1717, 0.1323, 0.1966, 0.1552, 0.1768, 0.1962, 0.1452, 0.1827, 0.9091, 0.1833, 0.875, 0.1847, 0.8582, 0.1378, 0.8862, 0.1218, 0.1717, 0.1323, 0.1452, 0.1827, 0.1079, 0.1791, 0.1413, 0.1125, 0.7855, 0.1523, 0.7865, 0.1176, 0.8582, 0.1378, 0.8374, 0.1564, 0.1717, 0.1323, 0.2467, 0.1148, 0.246, 0.151, 0.1966, 0.1552, 0.7885, 0.08083, 0.8491, 0.09973, 0.8582, 0.1378, 0.7865, 0.1176, 0.1717, 0.1323, 0.1831, 0.09213, 0.2464, 0.07651, 0.2467, 0.1148, 0.8862, 0.1218, 0.8582, 0.1378, 0.8491, 0.09973, 0.1831, 0.09213, 0.1717, 0.1323, 0.1413, 0.1125, 0.5062, 0.9049, 0.4324, 0.8949, 0.4388, 0.8702, 0.4911, 0.8817, 0.3159, 0.8682, 0.3216, 0.8932, 0.2472, 0.9012, 0.263, 0.8783, 0.5062, 0.9049, 0.4911, 0.8817, 0.5728, 0.8605, 0.6048, 0.8799, 0.1815, 0.8547, 0.263, 0.8783, 0.2472, 0.9012, 0.1487, 0.8733, 0.6048, 0.8799, 0.5728, 0.8605, 0.5864, 0.794, 0.62, 0.7916, 0.1697, 0.7875, 0.1815, 0.8547, 0.1487, 0.8733, 0.1361, 0.7841, 0.62, 0.7916, 0.5864, 0.794, 0.549, 0.7464, 0.5638, 0.7392, 0.2087, 0.7409, 0.1697, 0.7875, 0.1361, 0.7841, 0.1941, 0.7332, 0.5638, 0.7392, 0.549, 0.7464, 0.5003, 0.7117, 0.5083, 0.6977, 0.2584, 0.7075, 0.2087, 0.7409, 0.1941, 0.7332, 0.2508, 0.6932, 0.5083, 0.6977, 0.5003, 0.7117, 0.4386, 0.6807, 0.4348, 0.6589, 0.321, 0.678, 0.2584, 0.7075, 0.2508, 0.6932, 0.3253, 0.6562, 0.5003, 0.7117, 0.5057, 0.7309, 0.453, 0.7, 0.4386, 0.6807, 0.3061, 0.697, 0.2525, 0.7266, 0.2584, 0.7075, 0.321, 0.678, 0.549, 0.7464, 0.5429, 0.7558, 0.5057, 0.7309, 0.5003, 0.7117, 0.2525, 0.7266, 0.2146, 0.7504, 0.2087, 0.7409, 0.2584, 0.7075, 0.5864, 0.794, 0.5681, 0.7874, 0.5429, 0.7558, 0.549, 0.7464, 0.2146, 0.7504, 0.1883, 0.7814, 0.1697, 0.7875, 0.2087, 0.7409, 0.5728, 0.8605, 0.5555, 0.8264, 0.5681, 0.7874, 0.5864, 0.794, 0.1883, 0.7814, 0.1998, 0.8209, 0.1815, 0.8547, 0.1697, 0.7875, 0.4911, 0.8817, 0.5012, 0.8444, 0.5555, 0.8264, 0.5728, 0.8605, 0.1998, 0.8209, 0.2538, 0.8405, 0.263, 0.8783, 0.1815, 0.8547, 0.4911, 0.8817, 0.4388, 0.8702, 0.4578, 0.84, 0.5012, 0.8444, 0.2976, 0.8374, 0.3159, 0.8682, 0.263, 0.8783, 0.2538, 0.8405, 0.7602, 0.1932, 0.7855, 0.1523, 0.796, 0.177, 0.7832, 0.1874, 0.2336, 0.1756, 0.246, 0.151, 0.2716, 0.1939, 0.247, 0.1871, 0.391, 0.6119, 0.4348, 0.6589, 0.4386, 0.6807, 0.3948, 0.6861, 0.321, 0.678, 0.3253, 0.6562, 0.3699, 0.6102, 0.3648, 0.6844, 0.789, 0.2333, 0.7602, 0.1932, 0.7832, 0.1874, 0.8096, 0.2339, 0.247, 0.1871, 0.2716, 0.1939, 0.2413, 0.237, 0.2192, 0.2374, 0.3917, 0.8621, 0.4016, 0.8415, 0.4388, 0.8702, 0.4324, 0.8949, 0.3159, 0.8682, 0.354, 0.8403, 0.3634, 0.8613, 0.3216, 0.8932, 0.4386, 0.6807, 0.453, 0.7, 0.435, 0.7183, 0.3948, 0.6861, 0.3237, 0.7157, 0.3061, 0.697, 0.321, 0.678, 0.3648, 0.6844, 0.4337, 0.7297, 0.3847, 0.7103, 0.3948, 0.6861, 0.435, 0.7183, 0.3648, 0.6844, 0.3744, 0.709, 0.3247, 0.7272, 0.3237, 0.7157, 0.411, 0.7477, 0.3847, 0.7103, 0.4337, 0.7297, 0.4278, 0.7428, 0.3247, 0.7272, 0.3744, 0.709, 0.347, 0.7458, 0.3303, 0.7405, 0.4181, 0.7849, 0.3847, 0.7954, 0.3847, 0.7103, 0.411, 0.7477, 0.3744, 0.709, 0.3723, 0.7945, 0.339, 0.7831, 0.347, 0.7458, 0.4016, 0.8415, 0.3847, 0.7954, 0.4181, 0.7849, 0.4313, 0.8175, 0.339, 0.7831, 0.3723, 0.7945, 0.354, 0.8403, 0.3248, 0.8155, 0.4388, 0.8702, 0.4016, 0.8415, 0.4313, 0.8175, 0.4578, 0.84, 0.3248, 0.8155, 0.354, 0.8403, 0.3159, 0.8682, 0.2976, 0.8374, 0.8096, 0.2339, 0.8163, 0.2031, 0.8251, 0.2098, 0.8293, 0.2196, 0.1998, 0.2148, 0.2098, 0.2062, 0.2192, 0.2374, 0.1991, 0.2225, 0.8096, 0.2339, 0.7832, 0.1874, 0.8022, 0.1846, 0.8163, 0.2031, 0.2265, 0.1831, 0.247, 0.1871, 0.2192, 0.2374, 0.2098, 0.2062, 0.7832, 0.1874, 0.796, 0.177, 0.8022, 0.1846, 0.2265, 0.1831, 0.2336, 0.1756, 0.247, 0.1871, 0.4578, 0.84, 0.4313, 0.8175, 0.4485, 0.8046, 0.4734, 0.8247, 0.3079, 0.802, 0.3248, 0.8155, 0.2976, 0.8374, 0.2824, 0.8215, 0.4313, 0.8175, 0.4181, 0.7849, 0.4359, 0.7796, 0.4485, 0.8046, 0.3212, 0.7772, 0.339, 0.7831, 0.3248, 0.8155, 0.3079, 0.802, 0.4181, 0.7849, 0.411, 0.7477, 0.4237, 0.7542, 0.4359, 0.7796, 0.3341, 0.752, 0.347, 0.7458, 0.339, 0.7831, 0.3212, 0.7772, 0.411, 0.7477, 0.4278, 0.7428, 0.4379, 0.7498, 0.4237, 0.7542, 0.3199, 0.7473, 0.3303, 0.7405, 0.347, 0.7458, 0.3341, 0.752, 0.4278, 0.7428, 0.4337, 0.7297, 0.4454, 0.732, 0.4379, 0.7498, 0.3129, 0.7292, 0.3247, 0.7272, 0.3303, 0.7405, 0.3199, 0.7473, 0.4337, 0.7297, 0.435, 0.7183, 0.441, 0.7244, 0.4454, 0.732, 0.3175, 0.7217, 0.3237, 0.7157, 0.3247, 0.7272, 0.3129, 0.7292, 0.435, 0.7183, 0.453, 0.7, 0.4553, 0.7137, 0.441, 0.7244, 0.3035, 0.7107, 0.3061, 0.697, 0.3237, 0.7157, 0.3175, 0.7217, 0.5012, 0.8444, 0.4578, 0.84, 0.4734, 0.8247, 0.5125, 0.8288, 0.2824, 0.8215, 0.2976, 0.8374, 0.2538, 0.8405, 0.243, 0.8246, 0.5555, 0.8264, 0.5012, 0.8444, 0.5125, 0.8288, 0.5509, 0.8118, 0.243, 0.8246, 0.2538, 0.8405, 0.1998, 0.8209, 0.2048, 0.8064, 0.5681, 0.7874, 0.5555, 0.8264, 0.5509, 0.8118, 0.5521, 0.7877, 0.2048, 0.8064, 0.1998, 0.8209, 0.1883, 0.7814, 0.2043, 0.7822, 0.5429, 0.7558, 0.5681, 0.7874, 0.5521, 0.7877, 0.5394, 0.7645, 0.2043, 0.7822, 0.1883, 0.7814, 0.2146, 0.7504, 0.2178, 0.7593, 0.5057, 0.7309, 0.5429, 0.7558, 0.5394, 0.7645, 0.5084, 0.7431, 0.2178, 0.7593, 0.2146, 0.7504, 0.2525, 0.7266, 0.2494, 0.7387, 0.453, 0.7, 0.5057, 0.7309, 0.5084, 0.7431, 0.4553, 0.7137, 0.2494, 0.7387, 0.2525, 0.7266, 0.3061, 0.697, 0.3035, 0.7107, 0.4379, 0.7498, 0.4454, 0.732, 0.4708, 0.7484, 0.4548, 0.7617, 0.287, 0.745, 0.3129, 0.7292, 0.3199, 0.7473, 0.3027, 0.7587, 0.4548, 0.7617, 0.4708, 0.7484, 0.4889, 0.7705, 0.4754, 0.7839, 0.2683, 0.7667, 0.287, 0.745, 0.3027, 0.7587, 0.2814, 0.7805, 0.4754, 0.7839, 0.4889, 0.7705, 0.5037, 0.7876, 0.4945, 0.8025, 0.253, 0.7834, 0.2683, 0.7667, 0.2814, 0.7805, 0.2618, 0.7986, 0.4945, 0.8025, 0.5037, 0.7876, 0.5186, 0.7916, 0.5168, 0.8073, 0.2379, 0.787, 0.253, 0.7834, 0.2618, 0.7986, 0.2392, 0.8029, 0.5125, 0.8288, 0.4734, 0.8247, 0.4945, 0.8025, 0.5168, 0.8073, 0.2618, 0.7986, 0.2824, 0.8215, 0.243, 0.8246, 0.2392, 0.8029, 0.4485, 0.8046, 0.4754, 0.7839, 0.4945, 0.8025, 0.4734, 0.8247, 0.2618, 0.7986, 0.2814, 0.7805, 0.3079, 0.802, 0.2824, 0.8215, 0.4485, 0.8046, 0.4359, 0.7796, 0.4548, 0.7617, 0.4754, 0.7839, 0.3027, 0.7587, 0.3212, 0.7772, 0.3079, 0.802, 0.2814, 0.7805, 0.4379, 0.7498, 0.4548, 0.7617, 0.4359, 0.7796, 0.4237, 0.7542, 0.3212, 0.7772, 0.3027, 0.7587, 0.3199, 0.7473, 0.3341, 0.752, 0.441, 0.7244, 0.4553, 0.7137, 0.4708, 0.7484, 0.4454, 0.732, 0.287, 0.745, 0.3035, 0.7107, 0.3175, 0.7217, 0.3129, 0.7292, 0.5084, 0.7431, 0.4889, 0.7705, 0.4708, 0.7484, 0.4553, 0.7137, 0.287, 0.745, 0.2683, 0.7667, 0.2494, 0.7387, 0.3035, 0.7107, 0.5394, 0.7645, 0.5037, 0.7876, 0.4889, 0.7705, 0.5084, 0.7431, 0.2683, 0.7667, 0.253, 0.7834, 0.2178, 0.7593, 0.2494, 0.7387, 0.5521, 0.7877, 0.5186, 0.7916, 0.5037, 0.7876, 0.5394, 0.7645, 0.253, 0.7834, 0.2379, 0.787, 0.2043, 0.7822, 0.2178, 0.7593, 0.5509, 0.8118, 0.5168, 0.8073, 0.5186, 0.7916, 0.5521, 0.7877, 0.2379, 0.787, 0.2392, 0.8029, 0.2048, 0.8064, 0.2043, 0.7822, 0.5125, 0.8288, 0.5168, 0.8073, 0.5509, 0.8118, 0.2048, 0.8064, 0.2392, 0.8029, 0.243, 0.8246, 0.5083, 0.6977, 0.4348, 0.6589, 0.4841, 0.6288, 0.5434, 0.6835, 0.2769, 0.6251, 0.3253, 0.6562, 0.2508, 0.6932, 0.2161, 0.6781, 0.5638, 0.7392, 0.5083, 0.6977, 0.5434, 0.6835, 0.5811, 0.7269, 0.2161, 0.6781, 0.2508, 0.6932, 0.1941, 0.7332, 0.1772, 0.7204, 0.62, 0.7916, 0.5638, 0.7392, 0.5811, 0.7269, 0.6167, 0.76, 0.1772, 0.7204, 0.1941, 0.7332, 0.1361, 0.7841, 0.1404, 0.7524, 0.7075, 0.7599, 0.62, 0.7916, 0.6167, 0.76, 0.6606, 0.7412, 0.1404, 0.7524, 0.1361, 0.7841, 0.04953, 0.7488, 0.09704, 0.7321, 0.7455, 0.6521, 0.7075, 0.7599, 0.6606, 0.7412, 0.6773, 0.6704, 0.09704, 0.7321, 0.04953, 0.7488, 0.01941, 0.6397, 0.08356, 0.662, 0.7408, 0.5724, 0.7455, 0.6521, 0.6773, 0.6704, 0.6714, 0.5927, 0.08356, 0.662, 0.01941, 0.6397, 0.03366, 0.5644, 0.09282, 0.5899, 0.6773, 0.6704, 0.5434, 0.6835, 0.4841, 0.6288, 0.6714, 0.5927, 0.2769, 0.6251, 0.2161, 0.6781, 0.08356, 0.662, 0.09282, 0.5899, 0.6773, 0.6704, 0.6606, 0.7412, 0.5811, 0.7269, 0.5434, 0.6835, 0.1772, 0.7204, 0.09704, 0.7321, 0.08356, 0.662, 0.2161, 0.6781, 0.6606, 0.7412, 0.6167, 0.76, 0.5811, 0.7269, 0.1772, 0.7204, 0.1404, 0.7524, 0.09704, 0.7321, 0.8424, 0.1952, 0.8293, 0.2196, 0.8346, 0.2069, 0.8347, 0.207, 0.03366, 0.5644, 0.05122, 0.5227, 0.145, 0.5626, 0.09282, 0.5899, 0.6204, 0.5657, 0.6714, 0.5927, 0.4841, 0.6288, 0.4981, 0.5523, 0.2769, 0.6251, 0.09282, 0.5899, 0.145, 0.5626, 0.2642, 0.5501, 0.391, 0.6119, 0.4981, 0.5523, 0.4841, 0.6288, 0.4348, 0.6589, 0.2769, 0.6251, 0.2642, 0.5501, 0.3699, 0.6102, 0.3253, 0.6562])
me_suzanne.update()

# ---- objects
ob_light = bpy.data.objects.new('Light', light_light)
ob_camera = bpy.data.objects.new('Camera', cam_camera)
ob_chapter40 = bpy.data.objects.new('Chapter40', me_suzanne)

# ---- transforms, parenting, visibility, modifiers, constraints
ob_light.location = (4.076, 1.005, 5.904)
ob_light.rotation_euler = (0.6503, 0.05522, 1.866)
ob_light.lock_rotations_4d = False
ob_light.empty_display_type = 'ARROWS'
ob_light.color = (0.0, 0.0, 0.0, 0.0)
ob_light.lineart.crease_threshold = 0.0
ob_camera.location = (7.359, -6.926, 4.958)
ob_camera.rotation_euler = (1.109, 0.0, 0.8149)
ob_camera.lock_rotations_4d = False
ob_camera.empty_display_type = 'ARROWS'
ob_camera.color = (0.0, 0.0, 0.0, 0.0)
ob_camera.display_type = 'WIRE'
ob_camera.lineart.crease_threshold = 0.0
ob_chapter40.location = (0.0, 0.0, 0.0)
_m = ob_chapter40.modifiers.new('GeometryNodes', 'NODES')
_m.node_group = ng_chapter40
_gi = [s.identifier for s in ng_chapter40.interface.items_tree if s.item_type == 'SOCKET' and s.in_out == 'INPUT']
_m[_gi[1]] = 0.02  # Radius
_m[_gi[2]] = 2  # Seed
_m[_gi[3]] = 75.0  # E.Strength
_m = ob_chapter40.modifiers.new('Auto Smooth', 'NODES')
_m.node_group = ng_auto_smooth
_gi = [s.identifier for s in ng_auto_smooth.interface.items_tree if s.item_type == 'SOCKET' and s.in_out == 'INPUT']
_m[_gi[1]] = 0.5236  # Angle

# ---- collection membership
col_collection.objects.link(ob_light)
col_collection.objects.link(ob_camera)
col_collection.objects.link(ob_chapter40)

# ---- scene / render settings (as saved in the file)
scene.camera = ob_camera
scene.frame_start = 1; scene.frame_end = 250; scene.frame_set(120)
scene.render.engine = 'BLENDER_EEVEE_NEXT'
scene.cycles.sampling_pattern = 'TABULATED_SOBOL'
scene.cycles.use_light_tree = False
scene.eevee.use_gtao = True
scene.eevee.use_raytracing = True
scene.view_settings.view_transform = 'Filmic'
bpy.context.view_layer.update()
